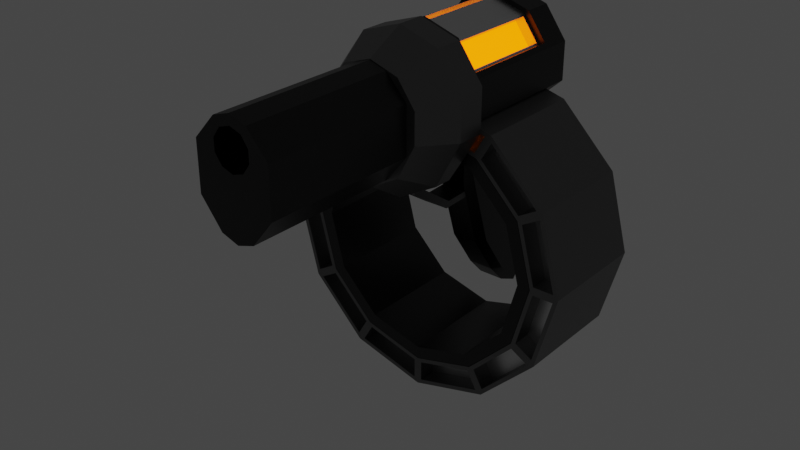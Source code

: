 # Source: chautshot.blend  (saved by Blender 3.0.42; exported with 4.5.12 LTS)
import bpy
from mathutils import Matrix  # noqa: F401  (used for matrix-valued properties, if any)

bpy.ops.wm.read_factory_settings(use_empty=True)
scene = bpy.context.scene
scene.name = 'Scene'

# ---- collections
col_collection = bpy.data.collections.new('Collection'); scene.collection.children.link(col_collection)

# ---- materials (node trees are filled in below, after node groups)
mat_base = bpy.data.materials.new('base')
mat_base.alpha_threshold = 0.0
mat_base.use_transparent_shadow = False
mat_base.line_color = (0.0, 0.0, 0.0, 1.0)
mat_metal = bpy.data.materials.new('metal')
mat_metal.use_transparent_shadow = False
mat_teritary = bpy.data.materials.new('teritary')
mat_teritary.use_transparent_shadow = False
mat_accents = bpy.data.materials.new('accents')
mat_accents.use_transparent_shadow = False

# ---- material node trees
mat_base.use_nodes = True; mat_base.node_tree.nodes.clear()
_N = mat_base.node_tree.nodes; _L = mat_base.node_tree.links
n0 = _N.new('ShaderNodeOutputMaterial'); n0.name = 'Material Output'; n0.location = (300, 300)
n1 = _N.new('ShaderNodeBsdfPrincipled'); n1.name = 'Principled BSDF'; n1.location = (10, 300)
n1.distribution = 'GGX'
n1.subsurface_method = 'RANDOM_WALK_SKIN'
n1.inputs[0].default_value = (0.0, 0.0, 0.0, 1.0)
n1.inputs[2].default_value = 0.4
n1.inputs[3].default_value = 1.45
n1.inputs[27].default_value = (0.0, 0.0, 0.0, 1.0)
n1.inputs[28].default_value = 1.0
_L.new(n1.outputs[0], n0.inputs[0])
n0.is_active_output = True
mat_metal.use_nodes = True; mat_metal.node_tree.nodes.clear()
_N = mat_metal.node_tree.nodes; _L = mat_metal.node_tree.links
n0 = _N.new('ShaderNodeBsdfPrincipled'); n0.name = 'Principled BSDF'; n0.location = (10, 300)
n0.distribution = 'GGX'
n0.subsurface_method = 'RANDOM_WALK_SKIN'
n0.inputs[0].default_value = (0.1693, 0.1693, 0.1693, 1.0)
n0.inputs[1].default_value = 0.9045
n0.inputs[2].default_value = 0.4182
n0.inputs[3].default_value = 1.45
n0.inputs[13].default_value = 0.4545
n0.inputs[27].default_value = (0.0, 0.0, 0.0, 1.0)
n0.inputs[28].default_value = 1.0
n1 = _N.new('ShaderNodeOutputMaterial'); n1.name = 'Material Output'; n1.location = (300, 300)
_L.new(n0.outputs[0], n1.inputs[0])
n1.is_active_output = True
mat_teritary.use_nodes = True; mat_teritary.node_tree.nodes.clear()
_N = mat_teritary.node_tree.nodes; _L = mat_teritary.node_tree.links
n0 = _N.new('ShaderNodeBsdfPrincipled'); n0.name = 'Principled BSDF'; n0.location = (10, 300)
n0.distribution = 'GGX'
n0.subsurface_method = 'RANDOM_WALK_SKIN'
n0.inputs[0].default_value = (0.7489, 0.7489, 0.7489, 1.0)
n0.inputs[1].default_value = 1.0
n0.inputs[2].default_value = 0.3636
n0.inputs[3].default_value = 1.45
n0.inputs[13].default_value = 0.4
n0.inputs[27].default_value = (0.0, 0.0, 0.0, 1.0)
n0.inputs[28].default_value = 1.0
n1 = _N.new('ShaderNodeOutputMaterial'); n1.name = 'Material Output'; n1.location = (300, 300)
_L.new(n0.outputs[0], n1.inputs[0])
n1.is_active_output = True
mat_accents.use_nodes = True; mat_accents.node_tree.nodes.clear()
_N = mat_accents.node_tree.nodes; _L = mat_accents.node_tree.links
n0 = _N.new('ShaderNodeBsdfPrincipled'); n0.name = 'Principled BSDF'; n0.location = (10, 300)
n0.distribution = 'GGX'
n0.subsurface_method = 'RANDOM_WALK_SKIN'
n0.inputs[0].default_value = (0.0, 0.0, 0.0, 1.0)
n0.inputs[3].default_value = 1.45
n0.inputs[27].default_value = (1.0, 0.1451, 0.0, 1.0)
n0.inputs[28].default_value = 3.1
n1 = _N.new('ShaderNodeOutputMaterial'); n1.name = 'Material Output'; n1.location = (300, 300)
_L.new(n0.outputs[0], n1.inputs[0])
n1.is_active_output = True

# ---- world
world_world = bpy.data.worlds.new('World'); scene.world = world_world
world_world.use_nodes = True; world_world.node_tree.nodes.clear()
_N = world_world.node_tree.nodes; _L = world_world.node_tree.links
n0 = _N.new('ShaderNodeOutputWorld'); n0.name = 'World Output'; n0.location = (300, 300)
n1 = _N.new('ShaderNodeBackground'); n1.name = 'Background'; n1.location = (10, 300)
n1.inputs[0].default_value = (0.05088, 0.05088, 0.05088, 1.0)
_L.new(n1.outputs[0], n0.inputs[0])
n0.is_active_output = True
world_world.color = (0.05088, 0.05088, 0.05088)
world_world.use_sun_shadow = False
world_world.sun_shadow_jitter_overblur = 0.0

# ---- meshes
me_cylinder_005 = bpy.data.meshes.new('Cylinder.005')
me_cylinder_005.from_pydata([(-1.178e-07, 1.727, 2.169), (-0.6548, 1.514, 2.169), (-1.06, 0.9568, 2.169), (-1.06, 0.2683, 2.169), (-0.6548, -0.4977, 2.169), (-2.094e-08, -0.8542, 2.169), (0.6548, -0.4977, 2.169), (1.06, 0.2683, 2.169), (1.06, 0.9568, 2.169), (0.6548, 1.514, 2.169), (-1.178e-07, 1.727, 2.471), (-0.6548, 1.514, 2.471), (-1.06, 0.9568, 2.471), (-1.06, 0.2683, 2.471), (-0.6548, -0.4977, 2.471), (-1.535e-08, -0.8542, 2.471), (0.6548, -0.4977, 2.471), (1.06, 0.2683, 2.471), (1.06, 0.9568, 2.471), (0.6548, 1.514, 2.471), (-1.252e-07, 1.727, 2.012), (-0.6548, 1.514, 2.012), (-1.06, 0.9568, 2.012), (-1.06, 0.2683, 2.012), (-0.6548, -0.2196, 2.056), (-2.466e-08, -0.5761, 2.056), (0.6548, -0.2196, 2.056), (1.06, 0.2683, 2.012), (1.06, 0.9568, 2.012), (0.6548, 1.514, 2.012), (-2.128e-07, 1.382, 2.342), (-2.128e-07, 1.382, 5.585), (0.2795, 1.292, 2.342), (0.2795, 1.292, 5.585), (0.6266, 0.9127, 2.342), (0.6266, 0.9127, 5.585), (0.6266, 0.7084, 2.342), (0.6266, 0.7084, 5.585), (0.2795, 0.5221, 2.342), (0.2795, 0.5221, 5.585), (-2.538e-07, 0.4313, 2.342), (-2.538e-07, 0.4313, 5.585), (-0.2795, 0.5221, 2.342), (-0.2795, 0.5221, 5.585), (-0.6266, 0.7084, 2.342), (-0.6266, 0.7084, 5.585), (-0.6266, 0.9127, 2.342), (-0.6266, 0.9127, 5.585), (-0.2795, 1.292, 2.342), (-0.2795, 1.292, 5.585), (-0.4718, 1.24, 3.086), (-1.159e-07, 1.394, 3.086), (-0.7633, 0.839, 3.086), (-0.7633, 0.343, 3.086), (-0.4718, -0.2089, 3.086), (-4.143e-08, -0.4657, 3.086), (0.4718, -0.2089, 3.086), (0.7633, 0.343, 3.086), (0.7633, 0.839, 3.086), (0.4718, 1.24, 3.086), (0.6266, 0.152, 5.585), (0.6266, 0.152, 2.342), (0.2795, -0.2784, 2.342), (0.2795, -0.2784, 5.585), (-3.674e-07, -0.3692, 2.342), (-3.674e-07, -0.3692, 5.585), (-0.2795, -0.2784, 2.342), (-0.2795, -0.2784, 5.585), (-0.6266, 0.152, 2.342), (-0.6266, 0.152, 5.585), (0.1855, 1.162, 5.585), (-2.147e-07, 1.222, 5.585), (-0.1855, 1.162, 5.585), (-0.3002, 1.004, 5.585), (-0.3002, 0.8093, 5.585), (-0.1855, 0.6515, 5.585), (-2.016e-07, 0.5912, 5.585), (0.1855, 0.6515, 5.585), (0.3002, 0.8093, 5.585), (0.3002, 1.004, 5.585), (0.1855, 1.162, 4.126), (-3.916e-07, 1.222, 4.126), (0.3002, 1.004, 4.126), (-0.1855, 1.162, 4.126), (-0.3002, 1.004, 4.126), (-0.3002, 0.8093, 4.126), (-0.1855, 0.6515, 4.126), (-3.786e-07, 0.5912, 4.126), (0.1855, 0.6515, 4.126), (0.3002, 0.8093, 4.126), (-2.128e-07, 1.382, 3.221), (0.2795, 1.292, 3.221), (0.6266, 0.9127, 3.221), (0.6266, 0.7084, 3.221), (-0.6266, 0.7084, 3.221), (-0.6266, 0.9127, 3.221), (-0.2795, 1.292, 3.221), (0.6266, 0.152, 3.221), (0.2795, -0.2784, 3.221), (-3.674e-07, -0.3692, 3.221), (-0.2795, -0.2784, 3.221), (-0.6266, 0.152, 3.221), (-2.128e-07, 1.382, 4.729), (0.2795, 1.292, 4.729), (0.6266, 0.9127, 4.729), (0.6266, 0.7084, 4.729), (-0.6266, 0.7084, 4.729), (-0.6266, 0.9127, 4.729), (-0.2795, 1.292, 4.729), (0.6266, 0.152, 4.729), (0.2795, -0.2784, 4.729), (-3.674e-07, -0.3692, 4.729), (-0.2795, -0.2784, 4.729), (-0.6266, 0.152, 4.729), (-2.135e-07, 1.71, -0.2221), (-2.135e-07, 1.71, 2.101), (0.5878, 1.519, -0.2221), (0.5878, 1.519, 2.101), (0.9511, 1.019, -0.2221), (0.9511, 1.019, 2.101), (0.9511, 0.4013, -0.2221), (0.9511, 0.4013, 2.101), (0.5878, 0.07036, -0.2221), (0.5878, -0.09872, 2.101), (-3.01e-07, 0.07036, -0.2221), (-3.01e-07, -0.2897, 2.101), (-0.5878, 0.07036, -0.2221), (-0.5878, -0.09872, 2.101), (-0.9511, 0.4013, -0.2221), (-0.9511, 0.4013, 2.101), (-0.9511, 1.019, -0.2221), (-0.9511, 1.019, 2.101), (-0.5878, 1.519, -0.2221), (-0.5878, 1.519, 2.101), (-2.135e-07, 1.71, 0.253), (0.5878, 1.519, 0.253), (0.8974, 1.093, 0.253), (0.9511, 0.4013, 0.1618), (0.5878, 0.07036, 0.1618), (-3.01e-07, 0.07036, 0.1618), (-0.5878, 0.07036, 0.1618), (-0.9511, 0.4013, 0.1618), (-0.8974, 1.093, 0.253), (-0.5878, 1.519, 0.253), (-2.135e-07, 1.71, 1.941), (0.5878, 1.519, 2.032), (0.8974, 1.093, 1.941), (0.9511, 0.4013, 2.032), (0.5878, -0.09872, 2.032), (-3.01e-07, -0.2897, 2.032), (-0.5878, -0.09872, 2.032), (-0.9511, 0.4013, 2.032), (-0.8974, 1.093, 1.941), (-0.5878, 1.519, 2.032), (0.9194, 0.8854, 2.032), (0.9194, 0.8854, 0.1618), (0.5682, 0.402, 2.032), (0.5682, 0.402, 0.1618), (-2.617e-07, 0.2174, 2.032), (-2.617e-07, 0.2174, 0.1618), (-0.5682, 0.402, 2.032), (-0.5682, 0.402, 0.1618), (-0.9194, 0.8854, 2.032), (-0.9194, 0.8854, 0.1618), (-2.362e-07, 1.26, -0.5661), (0.3232, 1.155, -0.5661), (0.5229, 0.8802, -0.5661), (0.5229, 0.5404, -0.5661), (0.3232, 0.2655, -0.5661), (-2.842e-07, 0.1605, -0.5661), (-0.3232, 0.2655, -0.5661), (-0.5229, 0.5404, -0.5661), (-0.5229, 0.8802, -0.5661), (-0.3232, 1.155, -0.5661), (0.9511, 1.019, 2.032), (0.9511, 1.019, 0.1618), (-0.9511, 1.019, 2.032), (-0.9511, 1.019, 0.1618), (-0.5878, 1.519, 0.1618), (-2.135e-07, 1.71, 0.1618), (0.5878, 1.519, 0.1618), (-0.5878, 1.519, 1.941), (-2.135e-07, 1.71, 2.032), (0.5878, 1.519, 1.941), (0.2934, 1.127, 1.941), (0.2934, 1.127, 0.253), (-0.2934, 1.127, 1.941), (-0.2934, 1.127, 0.253), (-2.083e-07, 1.222, 0.253), (-2.083e-07, 1.222, 1.941), (0.4479, 0.914, 1.941), (0.4479, 0.914, 0.253), (-0.4479, 0.914, 1.941), (-0.4479, 0.914, 0.253), (0.3612, -0.01455, 0.1618), (0.3612, -0.01455, 0.06238), (-3.118e-07, -0.01455, 0.06238), (-3.118e-07, -0.01455, 0.1618), (-0.3612, -0.01455, 0.06238), (-0.3612, -0.01455, 0.1618), (-0.5161, -0.07834, -0.1078), (-0.5161, 3.874e-07, -0.1333), (-0.382, 3.874e-07, -0.2416), (0.382, 3.576e-07, -0.2416), (-0.382, -0.142, -0.1954), (0.382, -0.142, -0.1954), (-0.382, -0.2298, -0.07465), (0.382, -0.2297, -0.07465), (-0.382, -0.2298, 0.07465), (0.382, -0.2297, 0.07465), (-0.382, -0.142, 0.1954), (0.382, -0.142, 0.1954), (-0.382, 4.172e-07, 0.2416), (0.382, 4.172e-07, 0.2416), (-0.382, 0.142, 0.1954), (0.382, 0.142, 0.1954), (-0.382, 0.2298, 0.07465), (0.382, 0.2298, 0.07465), (-0.382, 0.2298, -0.07465), (0.382, 0.2298, -0.07465), (-0.382, 0.142, -0.1954), (0.382, 0.142, -0.1954), (0.5161, -0.07834, -0.1078), (0.5161, 3.576e-07, -0.1333), (-0.5161, -0.1268, -0.04118), (0.5161, -0.1268, -0.04118), (-0.5161, -0.1268, 0.04119), (0.5161, -0.1268, 0.04119), (-0.5161, -0.07834, 0.1078), (0.5161, -0.07834, 0.1078), (-0.5161, 3.874e-07, 0.1333), (0.5161, 3.874e-07, 0.1333), (-0.5161, 0.07834, 0.1078), (0.5161, 0.07834, 0.1078), (-0.5161, 0.1268, 0.04119), (0.5161, 0.1268, 0.04119), (-0.5161, 0.1268, -0.04119), (0.5161, 0.1268, -0.04119), (-0.5161, 0.07834, -0.1078), (0.5161, 0.07834, -0.1078), (-2.314e-07, 0.1415, 0.1775), (-2.314e-07, 0.1415, 2.023), (1.0, -0.1266, 0.1775), (1.0, -0.1266, 2.023), (1.733, -0.8589, 0.1775), (1.733, -0.8589, 2.023), (2.001, -1.859, 0.1775), (2.001, -1.859, 2.023), (1.733, -2.86, 0.1775), (1.733, -2.86, 2.023), (1.0, -3.592, 0.1775), (1.0, -3.592, 2.023), (-4.063e-07, -3.86, 0.1775), (-4.063e-07, -3.86, 2.023), (-1.0, -3.592, 0.1775), (-1.0, -3.592, 2.023), (-1.733, -2.86, 0.1775), (-1.733, -2.86, 2.023), (-2.001, -1.859, 0.1775), (-2.001, -1.859, 2.023), (-1.733, -0.8589, 0.1775), (-1.733, -0.8589, 2.023), (-1.0, -0.1266, 0.1775), (-1.0, -0.1266, 2.023), (-2.103e-07, -0.06086, 2.023), (0.8992, -0.3018, 2.023), (1.557, -0.9601, 2.023), (1.798, -1.859, 2.023), (1.557, -2.759, 2.023), (0.8992, -3.417, 2.023), (-3.675e-07, -3.658, 2.023), (-0.8992, -3.417, 2.023), (-1.557, -2.759, 2.023), (-1.798, -1.859, 2.023), (-1.557, -0.9601, 2.023), (-0.8992, -0.3018, 2.023), (-2.235e-07, -0.06086, 0.1775), (0.8992, -0.3018, 0.1775), (1.557, -0.9601, 0.1775), (1.798, -1.859, 0.1775), (1.557, -2.759, 0.1775), (0.8992, -3.417, 0.1775), (-3.807e-07, -3.658, 0.1775), (-0.8992, -3.417, 0.1775), (-1.557, -2.759, 0.1775), (-1.798, -1.859, 0.1775), (-1.557, -0.9601, 0.1775), (-0.8992, -0.3018, 0.1775), (1.557, -0.9601, 1.101), (1.798, -1.859, 1.101), (-0.8992, -3.417, 1.101), (-1.798, -1.859, 1.101), (-0.8992, -0.3018, 1.101), (-2.235e-07, -0.06086, 1.101), (0.8992, -0.3018, 1.101), (1.557, -2.759, 1.101), (0.8992, -3.417, 1.101), (-3.807e-07, -3.658, 1.101), (-1.557, -2.759, 1.101), (-1.557, -0.9601, 1.101), (-2.267e-07, 0.6227, 0.1775), (-2.267e-07, 0.6227, 2.023), (1.241, 0.2902, 0.1775), (1.241, 0.2902, 2.023), (2.149, -0.6183, 0.1775), (2.149, -0.6183, 2.023), (2.482, -1.859, 0.1775), (2.482, -1.859, 2.023), (2.149, -3.1, 0.1775), (2.149, -3.1, 2.023), (1.241, -4.009, 0.1775), (1.241, -4.009, 2.023), (-4.437e-07, -4.341, 0.1775), (-4.437e-07, -4.341, 2.023), (-1.241, -4.009, 0.1775), (-1.241, -4.009, 2.023), (-2.149, -3.1, 0.1775), (-2.149, -3.1, 2.023), (-2.482, -1.859, 0.1775), (-2.482, -1.859, 2.023), (-2.149, -0.6183, 0.1775), (-2.149, -0.6183, 2.023), (-1.241, 0.2902, 0.1775), (-1.241, 0.2902, 2.023), (-2.087e-07, 0.1516, 2.023), (1.005, -0.1178, 2.023), (1.741, -0.8539, 2.023), (2.011, -1.859, 2.023), (1.741, -2.865, 2.023), (1.005, -3.601, 2.023), (-3.845e-07, -3.87, 2.023), (-1.005, -3.601, 2.023), (-1.741, -2.865, 2.023), (-2.011, -1.859, 2.023), (-1.741, -0.8539, 2.023), (-1.005, -0.1178, 2.023), (-2.234e-07, 0.1516, 0.1775), (1.005, -0.1178, 0.1775), (1.741, -0.8539, 0.1775), (2.011, -1.859, 0.1775), (1.741, -2.865, 0.1775), (1.005, -3.601, 0.1775), (-3.992e-07, -3.87, 0.1775), (-1.005, -3.601, 0.1775), (-1.741, -2.865, 0.1775), (-2.011, -1.859, 0.1775), (-1.741, -0.8539, 0.1775), (-1.005, -0.1178, 0.1775), (1.741, -0.8539, 1.101), (2.011, -1.859, 1.101), (-1.005, -3.601, 1.101), (-2.011, -1.859, 1.101), (-1.005, -0.1178, 1.101), (-2.234e-07, 0.1516, 1.101), (1.005, -0.1178, 1.101), (1.741, -2.865, 1.101), (1.005, -3.601, 1.101), (-3.992e-07, -3.87, 1.101), (-1.741, -2.865, 1.101), (-1.741, -0.8539, 1.101), (-2.395, -1.926, 2.023), (-2.107, -2.998, 2.023), (-1.82, -2.832, 2.023), (-2.062, -1.926, 2.023), (-0.06708, -4.254, 0.1775), (-1.139, -3.967, 0.1775), (-0.9731, -3.679, 0.1775), (-0.06708, -3.922, 0.1775), (-2.04, -3.115, 2.023), (-1.255, -3.9, 2.023), (-1.089, -3.612, 2.023), (-1.753, -2.949, 2.023), (-1.139, -3.967, 2.023), (-0.06708, -4.254, 2.023), (-0.06708, -3.922, 2.023), (-0.9731, -3.679, 2.023), (0.06708, -4.254, 2.023), (1.139, -3.967, 2.023), (0.9731, -3.679, 2.023), (0.06708, -3.922, 2.023), (1.255, -3.9, 2.023), (2.04, -3.115, 2.023), (1.752, -2.949, 2.023), (1.089, -3.612, 2.023), (2.107, -2.998, 2.023), (2.395, -1.926, 2.023), (2.062, -1.926, 2.023), (1.82, -2.832, 2.023), (-0.06708, 0.5353, 2.023), (-1.139, 0.248, 2.023), (-0.9731, -0.03971, 2.023), (-0.06708, 0.2031, 2.023), (1.139, 0.248, 2.023), (0.06708, 0.5353, 2.023), (0.06708, 0.2031, 2.023), (0.9731, -0.03971, 2.023), (2.395, -1.792, 2.023), (2.107, -0.7201, 2.023), (1.82, -0.8862, 2.023), (2.062, -1.792, 2.023), (-1.255, 0.1809, 2.023), (-2.04, -0.6039, 2.023), (-1.753, -0.77, 2.023), (-1.089, -0.1068, 2.023), (2.04, -0.6039, 2.023), (1.255, 0.1809, 2.023), (1.089, -0.1068, 2.023), (1.752, -0.77, 2.023), (-2.107, -0.7201, 2.023), (-2.395, -1.792, 2.023), (-2.062, -1.792, 2.023), (-1.82, -0.8862, 2.023), (1.139, -3.967, 0.1775), (0.06708, -4.254, 0.1775), (0.06708, -3.922, 0.1775), (0.9731, -3.679, 0.1775), (2.04, -3.115, 0.1775), (1.255, -3.9, 0.1775), (1.089, -3.612, 0.1775), (1.752, -2.949, 0.1775), (2.395, -1.926, 0.1775), (2.107, -2.998, 0.1775), (1.82, -2.832, 0.1775), (2.062, -1.926, 0.1775), (-1.139, 0.248, 0.1775), (-0.06708, 0.5353, 0.1775), (-0.06708, 0.2031, 0.1775), (-0.9731, -0.03971, 0.1775), (0.06708, 0.5353, 0.1775), (1.139, 0.248, 0.1775), (0.9731, -0.03971, 0.1775), (0.06708, 0.2031, 0.1775), (2.107, -0.7201, 0.1775), (2.395, -1.792, 0.1775), (2.062, -1.792, 0.1775), (1.82, -0.8862, 0.1775), (-2.04, -0.6039, 0.1775), (-1.255, 0.1809, 0.1775), (-1.089, -0.1068, 0.1775), (-1.753, -0.77, 0.1775), (1.255, 0.1809, 0.1775), (2.04, -0.6039, 0.1775), (1.752, -0.77, 0.1775), (1.089, -0.1068, 0.1775), (-2.395, -1.792, 0.1775), (-2.107, -0.7201, 0.1775), (-1.82, -0.8862, 0.1775), (-2.062, -1.792, 0.1775), (-2.107, -2.998, 0.1775), (-2.395, -1.926, 0.1775), (-2.062, -1.926, 0.1775), (-1.82, -2.832, 0.1775), (-1.255, -3.9, 0.1775), (-2.04, -3.115, 0.1775), (-1.753, -2.949, 0.1775), (-1.089, -3.612, 0.1775), (-2.395, -1.926, 1.708), (-2.107, -2.998, 1.708), (-2.062, -1.926, 1.708), (-1.82, -2.832, 1.708), (-0.06708, -4.254, 0.4932), (-1.139, -3.967, 0.4932), (-0.06708, -3.922, 0.4932), (-0.9731, -3.679, 0.4932), (-2.04, -3.115, 1.708), (-1.255, -3.9, 1.708), (-1.753, -2.949, 1.708), (-1.089, -3.612, 1.708), (-1.139, -3.967, 1.708), (-0.06708, -4.254, 1.708), (-0.9731, -3.679, 1.708), (-0.06708, -3.922, 1.708), (0.06708, -4.254, 1.708), (1.139, -3.967, 1.708), (0.06708, -3.922, 1.708), (0.9731, -3.679, 1.708), (1.255, -3.9, 1.708), (2.04, -3.115, 1.708), (1.089, -3.612, 1.708), (1.752, -2.949, 1.708), (2.107, -2.998, 1.708), (2.395, -1.926, 1.708), (1.82, -2.832, 1.708), (2.062, -1.926, 1.708), (-0.06708, 0.5353, 1.708), (-1.139, 0.248, 1.708), (-0.06708, 0.2031, 1.708), (-0.9731, -0.03971, 1.708), (1.139, 0.248, 1.708), (0.06708, 0.5353, 1.708), (0.9731, -0.03971, 1.708), (0.06708, 0.2031, 1.708), (2.395, -1.792, 1.708), (2.107, -0.7201, 1.708), (2.062, -1.792, 1.708), (1.82, -0.8862, 1.708), (-1.255, 0.1809, 1.708), (-2.04, -0.6039, 1.708), (-1.089, -0.1068, 1.708), (-1.753, -0.77, 1.708), (2.04, -0.6039, 1.708), (1.255, 0.1809, 1.708), (1.752, -0.77, 1.708), (1.089, -0.1068, 1.708), (-2.107, -0.7201, 1.708), (-2.395, -1.792, 1.708), (-1.82, -0.8862, 1.708), (-2.062, -1.792, 1.708), (1.139, -3.967, 0.4932), (0.06708, -4.254, 0.4932), (0.9731, -3.679, 0.4932), (0.06708, -3.922, 0.4932), (2.04, -3.115, 0.4932), (1.255, -3.9, 0.4932), (1.752, -2.949, 0.4932), (1.089, -3.612, 0.4932), (2.395, -1.926, 0.4932), (2.107, -2.998, 0.4932), (2.062, -1.926, 0.4932), (1.82, -2.832, 0.4932), (-1.139, 0.248, 0.4932), (-0.06708, 0.5353, 0.4932), (-0.9731, -0.03971, 0.4932), (-0.06708, 0.2031, 0.4932), (0.06708, 0.5353, 0.4932), (1.139, 0.248, 0.4932), (0.06708, 0.2031, 0.4932), (0.9731, -0.03971, 0.4932), (2.107, -0.7201, 0.4932), (2.395, -1.792, 0.4932), (1.82, -0.8862, 0.4932), (2.062, -1.792, 0.4932), (-2.04, -0.6039, 0.4932), (-1.255, 0.1809, 0.4932), (-1.753, -0.77, 0.4932), (-1.089, -0.1068, 0.4932), (1.255, 0.1809, 0.4932), (2.04, -0.6039, 0.4932), (1.089, -0.1068, 0.4932), (1.752, -0.77, 0.4932), (-2.395, -1.792, 0.4932), (-2.107, -0.7201, 0.4932), (-2.062, -1.792, 0.4932), (-1.82, -0.8862, 0.4932), (-2.107, -2.998, 0.4932), (-2.395, -1.926, 0.4932), (-1.82, -2.832, 0.4932), (-2.062, -1.926, 0.4932), (-1.255, -3.9, 0.4932), (-2.04, -3.115, 0.4932), (-1.089, -3.612, 0.4932), (-1.753, -2.949, 0.4932), (0.2419, -1.375, -0.01082), (0.3439, -2.166, -0.3491), (0.209, -2.171, 0.859), (0.213, -2.861, 0.3909), (-0.2325, -1.375, -0.01522), (-0.2298, -1.93, -0.3465), (-0.2129, -2.171, 0.8551), (-0.2089, -2.861, 0.3869), (0.2382, -0.77, 0.2004), (0.2082, -1.084, 1.201), (-0.2362, -0.7691, 0.1974), (-0.2137, -1.083, 1.198), (0.2503, -2.197, -0.5599), (0.219, -3.183, 0.08646), (-0.2316, -2.197, -0.5644), (-0.2096, -3.183, 0.08248), (-0.3332, -2.847, 0.2538), (-0.3372, -2.158, 0.7217), (0.3357, -2.158, 0.728), (0.3397, -2.847, 0.26), (0.3344, -1.051, 1.088), (-0.3386, -1.05, 1.084), (-0.3352, -3.215, -0.0942), (0.3478, -3.216, -0.08787), (0.3407, -1.525, 0.03314), (0.2447, -1.93, -0.342), (-0.3323, -1.525, 0.0269), (-0.329, -2.166, -0.3553), (-0.336, -0.7933, 0.2815), (0.337, -0.7945, 0.2858), (0.3514, -2.523, -0.6408), (-0.3315, -2.523, -0.6471), (0.3203, 0.009721, 1.384), (-0.3526, 0.01071, 1.379), (0.3318, 0.03999, -0.1346), (-0.3412, 0.04098, -0.1396), (0.194, -0.3276, 1.498), (-0.2279, -0.327, 1.495), (-0.2414, -0.2486, -0.2247), (0.2331, -0.2493, -0.2211), (-0.2111, -0.7916, 2.391), (-0.2111, -0.7316, 2.245), (-0.2111, -1.292, 1.625), (-0.2111, -1.188, 1.573), (0.2073, -0.7916, 2.391), (0.2073, -0.7316, 2.245), (0.2073, -1.292, 1.625), (0.2073, -1.188, 1.573), (-0.2111, -1.264, 0.8598), (-0.2111, -1.161, 0.8076), (0.2073, -1.264, 0.8598), (0.2073, -1.161, 0.8076), (-0.2111, -0.4254, 2.378), (-0.2111, -0.4238, 2.262), (0.2073, -0.4238, 2.262), (0.2073, -0.4254, 2.378), (-0.2111, -0.3242, 2.38), (-0.2111, -0.01255, 2.264), (0.2073, -0.01255, 2.264), (0.2073, -0.3242, 2.38), (-0.2111, -0.4106, 1.358), (0.2073, -0.4106, 1.358), (-0.2111, 0.0005973, 1.359), (0.2073, 0.0005973, 1.359), (-4.626e-07, 1.634, 1.957), (0.5047, 1.47, 1.957), (0.8166, 1.04, 1.957), (0.8166, 0.5098, 1.957), (0.5047, 0.0805, 1.957), (-5.376e-07, -0.08347, 1.957), (-0.5047, 0.0805, 1.957), (-0.8166, 0.5098, 1.957), (-0.8166, 1.04, 1.957), (-0.5047, 1.47, 1.957), (-1.678e-08, 1.634, 0.2548), (0.5047, 1.47, 0.2548), (0.8166, 1.04, 0.2548), (0.8166, 0.5098, 0.2548), (0.5047, 0.0805, 0.2548), (-9.185e-08, -0.08347, 0.2548), (-0.5047, 0.0805, 0.2548), (-0.8166, 0.5098, 0.2548), (-0.8166, 1.04, 0.2548), (-0.5047, 1.47, 0.2548), (0.5338, 1.43, 1.907), (0.7874, 1.081, 1.907), (0.7874, 1.081, 0.3044), (0.5338, 1.43, 0.3044), (-0.04713, -0.06816, 1.907), (-0.4575, 0.06519, 1.907), (-0.4575, 0.06519, 0.3044), (-0.04713, -0.06816, 0.3044), (-0.4575, 1.485, 1.907), (-0.04713, 1.618, 1.907), (-0.04713, 1.618, 0.3044), (-0.4575, 1.485, 0.3044), (0.7874, 0.4697, 1.907), (0.5338, 0.1206, 1.907), (0.5338, 0.1206, 0.3044), (0.7874, 0.4697, 0.3044), (-0.8166, 0.5594, 1.907), (-0.8166, 0.9909, 1.907), (-0.8166, 0.9909, 0.3044), (-0.8166, 0.5594, 0.3044), (0.4054, 1.336, 1.907), (0.659, 0.9872, 1.907), (0.4054, 1.336, 0.3044), (0.659, 0.9872, 0.3044), (0.001913, 0.08279, 1.907), (-0.4085, 0.2161, 1.907), (0.001914, 0.08279, 0.3044), (-0.4085, 0.2161, 0.3044), (-0.4085, 1.334, 1.907), (0.001913, 1.467, 1.907), (-0.4085, 1.334, 0.3044), (0.001914, 1.467, 0.3044), (0.659, 0.563, 1.907), (0.4054, 0.2139, 1.907), (0.659, 0.563, 0.3044), (0.4054, 0.2139, 0.3044), (-0.6579, 0.5594, 1.907), (-0.6579, 0.9909, 1.907), (-0.6579, 0.5594, 0.3044), (-0.6579, 0.9909, 0.3044)], [], [(4, 5, 25, 24), (5, 4, 14, 15), (2, 1, 11, 12), (9, 8, 18, 19), (6, 5, 15, 16), (3, 2, 12, 13), (0, 9, 19, 10), (7, 6, 16, 17), (4, 3, 13, 14), (1, 0, 10, 11), (8, 7, 17, 18), (21, 22, 23, 24, 25, 26, 27, 28, 29, 20), (1, 2, 22, 21), (8, 9, 29, 28), (5, 6, 26, 25), (2, 3, 23, 22), (9, 0, 20, 29), (6, 7, 27, 26), (3, 4, 24, 23), (0, 1, 21, 20), (7, 8, 28, 27), (15, 14, 54, 55), (102, 31, 33, 103), (103, 33, 35, 104), (104, 35, 37, 105), (40, 38, 62, 64), (42, 40, 64, 66), (105, 37, 60, 109), (44, 42, 66, 68), (106, 45, 47, 107), (72, 73, 84, 83), (107, 47, 49, 108), (108, 49, 31, 102), (30, 32, 34, 36, 38, 40, 42, 44, 46, 48), (50, 51, 59, 58, 57, 56, 55, 54, 53, 52), (12, 11, 50, 52), (19, 18, 58, 59), (16, 15, 55, 56), (13, 12, 52, 53), (10, 19, 59, 51), (17, 16, 56, 57), (14, 13, 53, 54), (11, 10, 51, 50), (18, 17, 57, 58), (109, 60, 63, 110), (110, 63, 65, 111), (111, 65, 67, 112), (112, 67, 69, 113), (43, 45, 69, 67), (38, 36, 61, 62), (41, 43, 67, 65), (39, 41, 65, 63), (94, 44, 68, 101), (37, 39, 63, 60), (33, 31, 71, 70), (31, 49, 72, 71), (49, 47, 73, 72), (47, 45, 74, 73), (45, 43, 75, 74), (43, 41, 76, 75), (41, 39, 77, 76), (39, 37, 78, 77), (37, 35, 79, 78), (35, 33, 70, 79), (80, 81, 83, 84, 85, 86, 87, 88, 89, 82), (70, 71, 81, 80), (76, 77, 88, 87), (73, 74, 85, 84), (79, 70, 80, 82), (77, 78, 89, 88), (74, 75, 86, 85), (71, 72, 83, 81), (78, 79, 82, 89), (75, 76, 87, 86), (106, 94, 101, 113), (66, 100, 101, 68), (64, 99, 100, 66), (62, 98, 99, 64), (61, 97, 98, 62), (48, 96, 90, 30), (46, 95, 96, 48), (44, 94, 95, 46), (36, 93, 97, 61), (34, 92, 93, 36), (32, 91, 92, 34), (30, 90, 91, 32), (45, 106, 113, 69), (100, 112, 113, 101), (99, 111, 112, 100), (98, 110, 111, 99), (97, 109, 110, 98), (96, 108, 102, 90), (95, 107, 108, 96), (94, 106, 107, 95), (93, 105, 109, 97), (92, 104, 105, 93), (91, 103, 104, 92), (90, 102, 103, 91), (182, 115, 117, 145), (145, 117, 119, 174), (174, 119, 121, 147), (147, 121, 123, 148), (148, 123, 125, 149), (149, 125, 127, 150), (150, 127, 129, 151), (151, 129, 131, 176), (117, 115, 133, 131, 129, 127, 125, 123, 121, 119), (176, 131, 133, 153), (153, 133, 115, 182), (114, 116, 165, 164), (132, 178, 179, 114), (130, 177, 178, 132), (128, 141, 177, 130), (126, 140, 141, 128), (126, 124, 196, 198), (140, 126, 198, 199), (120, 137, 138, 122), (118, 175, 137, 120), (116, 180, 175, 118), (114, 179, 180, 116), (181, 144, 189, 186), (144, 183, 184, 189), (141, 151, 176, 177), (150, 151, 162, 160), (138, 137, 155, 157), (147, 148, 156, 154), (139, 138, 157, 159), (175, 174, 147, 137), (134, 143, 187, 188), (135, 134, 188, 185), (161, 160, 162, 163), (159, 158, 160, 161), (157, 156, 158, 159), (155, 154, 156, 157), (141, 140, 161, 163), (137, 147, 154, 155), (149, 150, 160, 158), (151, 141, 163, 162), (140, 139, 159, 161), (148, 149, 158, 156), (164, 165, 166, 167, 168, 169, 170, 171, 172, 173), (118, 120, 167, 166), (116, 118, 166, 165), (132, 114, 164, 173), (130, 132, 173, 172), (128, 130, 172, 171), (126, 128, 171, 170), (124, 126, 170, 169), (122, 124, 169, 168), (120, 122, 168, 167), (136, 146, 174, 175), (152, 142, 177, 176), (143, 134, 179, 178), (142, 143, 178, 177), (135, 136, 175, 180), (134, 135, 180, 179), (144, 181, 153, 182), (181, 152, 176, 153), (146, 183, 145, 174), (183, 144, 182, 145), (187, 186, 189, 188), (193, 192, 186, 187), (185, 184, 190, 191), (188, 189, 184, 185), (143, 142, 193, 187), (146, 136, 191, 190), (152, 181, 186, 192), (136, 135, 185, 191), (142, 152, 192, 193), (183, 146, 190, 184), (196, 197, 199, 198), (195, 194, 197, 196), (138, 139, 197, 194), (122, 138, 194, 195), (124, 122, 195, 196), (139, 140, 199, 197), (210, 212, 230, 228), (211, 209, 227, 229), (202, 203, 205, 204), (216, 218, 236, 234), (205, 203, 223, 222), (204, 205, 207, 206), (221, 219, 237, 239), (203, 221, 239, 223), (206, 207, 209, 208), (215, 213, 231, 233), (214, 216, 234, 232), (208, 209, 211, 210), (209, 207, 225, 227), (208, 210, 228, 226), (210, 211, 213, 212), (218, 220, 238, 236), (219, 217, 235, 237), (212, 213, 215, 214), (212, 214, 232, 230), (213, 211, 229, 231), (214, 215, 217, 216), (206, 208, 226, 224), (201, 200, 224, 226, 228, 230, 232, 234, 236, 238), (216, 217, 219, 218), (207, 205, 222, 225), (222, 223, 239, 237, 235, 233, 231, 229, 227, 225), (218, 219, 221, 220), (204, 206, 224, 200), (217, 215, 233, 235), (220, 221, 203, 202), (220, 202, 201, 238), (202, 204, 200, 201), (240, 241, 243, 242), (242, 243, 245, 244), (244, 245, 247, 246), (246, 247, 249, 248), (248, 249, 251, 250), (250, 251, 253, 252), (252, 253, 255, 254), (254, 255, 257, 256), (256, 257, 259, 258), (258, 259, 261, 260), (259, 257, 272, 273), (260, 261, 263, 262), (262, 263, 241, 240), (252, 254, 283, 282), (271, 270, 297, 290), (257, 255, 271, 272), (255, 253, 270, 271), (253, 251, 269, 270), (251, 249, 268, 269), (249, 247, 267, 268), (241, 263, 275, 264), (243, 241, 264, 265), (247, 245, 266, 267), (263, 261, 274, 275), (245, 243, 265, 266), (261, 259, 273, 274), (280, 281, 296, 295), (250, 252, 282, 281), (248, 250, 281, 280), (246, 248, 280, 279), (262, 240, 276, 287), (240, 242, 277, 276), (244, 246, 279, 278), (260, 262, 287, 286), (242, 244, 278, 277), (258, 260, 286, 285), (256, 258, 285, 284), (254, 256, 284, 283), (281, 282, 297, 296), (272, 271, 290, 298), (265, 264, 293, 294), (282, 283, 290, 297), (273, 272, 298, 291), (266, 265, 294, 288), (283, 284, 298, 290), (274, 273, 291, 299), (276, 277, 294, 293), (267, 266, 288, 289), (284, 285, 291, 298), (275, 274, 299, 292), (277, 278, 288, 294), (268, 267, 289, 295), (285, 286, 299, 291), (264, 275, 292, 293), (278, 279, 289, 288), (269, 268, 295, 296), (286, 287, 292, 299), (279, 280, 295, 289), (270, 269, 296, 297), (287, 276, 293, 292), (300, 301, 303, 302), (302, 303, 305, 304), (304, 305, 307, 306), (306, 307, 309, 308), (308, 309, 311, 310), (310, 311, 313, 312), (312, 313, 315, 314), (314, 315, 317, 316), (316, 317, 319, 318), (318, 319, 321, 320), (371, 368, 464, 466), (320, 321, 323, 322), (322, 323, 301, 300), (382, 383, 478, 479), (331, 330, 357, 350), (423, 420, 516, 518), (368, 369, 465, 464), (434, 435, 530, 531), (381, 382, 479, 477), (420, 421, 517, 516), (433, 434, 531, 529), (383, 380, 476, 478), (394, 395, 490, 491), (435, 432, 528, 530), (380, 381, 477, 476), (446, 447, 542, 543), (340, 341, 356, 355), (393, 394, 491, 489), (432, 433, 529, 528), (445, 446, 543, 541), (395, 392, 488, 490), (406, 407, 502, 503), (447, 444, 540, 542), (392, 393, 489, 488), (405, 406, 503, 501), (366, 367, 462, 463), (444, 445, 541, 540), (407, 404, 500, 502), (341, 342, 357, 356), (332, 331, 350, 358), (325, 324, 353, 354), (342, 343, 350, 357), (333, 332, 358, 351), (326, 325, 354, 348), (343, 344, 358, 350), (334, 333, 351, 359), (336, 337, 354, 353), (327, 326, 348, 349), (344, 345, 351, 358), (335, 334, 359, 352), (337, 338, 348, 354), (328, 327, 349, 355), (345, 346, 359, 351), (324, 335, 352, 353), (338, 339, 349, 348), (329, 328, 355, 356), (346, 347, 352, 359), (339, 340, 355, 349), (330, 329, 356, 357), (347, 336, 353, 352), (319, 317, 361, 360), (317, 332, 362, 361), (332, 333, 363, 362), (333, 319, 360, 363), (312, 314, 365, 364), (314, 343, 366, 365), (343, 342, 367, 366), (342, 312, 364, 367), (317, 315, 369, 368), (315, 331, 370, 369), (331, 332, 371, 370), (332, 317, 368, 371), (315, 313, 373, 372), (313, 330, 374, 373), (330, 331, 375, 374), (331, 315, 372, 375), (313, 311, 377, 376), (311, 329, 378, 377), (329, 330, 379, 378), (330, 313, 376, 379), (311, 309, 381, 380), (309, 328, 382, 381), (328, 329, 383, 382), (329, 311, 380, 383), (309, 307, 385, 384), (307, 327, 386, 385), (327, 328, 387, 386), (328, 309, 384, 387), (301, 323, 389, 388), (323, 335, 390, 389), (335, 324, 391, 390), (324, 301, 388, 391), (303, 301, 393, 392), (301, 324, 394, 393), (324, 325, 395, 394), (325, 303, 392, 395), (307, 305, 397, 396), (305, 326, 398, 397), (326, 327, 399, 398), (327, 307, 396, 399), (323, 321, 401, 400), (321, 334, 402, 401), (334, 335, 403, 402), (335, 323, 400, 403), (305, 303, 405, 404), (303, 325, 406, 405), (325, 326, 407, 406), (326, 305, 404, 407), (321, 319, 409, 408), (319, 333, 410, 409), (333, 334, 411, 410), (334, 321, 408, 411), (310, 312, 413, 412), (312, 342, 414, 413), (342, 341, 415, 414), (341, 310, 412, 415), (308, 310, 417, 416), (310, 341, 418, 417), (341, 340, 419, 418), (340, 308, 416, 419), (306, 308, 421, 420), (308, 340, 422, 421), (340, 339, 423, 422), (339, 306, 420, 423), (322, 300, 425, 424), (300, 336, 426, 425), (336, 347, 427, 426), (347, 322, 424, 427), (300, 302, 429, 428), (302, 337, 430, 429), (337, 336, 431, 430), (336, 300, 428, 431), (304, 306, 433, 432), (306, 339, 434, 433), (339, 338, 435, 434), (338, 304, 432, 435), (320, 322, 437, 436), (322, 347, 438, 437), (347, 346, 439, 438), (346, 320, 436, 439), (302, 304, 441, 440), (304, 338, 442, 441), (338, 337, 443, 442), (337, 302, 440, 443), (318, 320, 445, 444), (320, 346, 446, 445), (346, 345, 447, 446), (345, 318, 444, 447), (316, 318, 449, 448), (318, 345, 450, 449), (345, 344, 451, 450), (344, 316, 448, 451), (314, 316, 453, 452), (316, 344, 454, 453), (344, 343, 455, 454), (343, 314, 452, 455), (456, 457, 459, 458), (460, 461, 463, 462), (464, 465, 467, 466), (468, 469, 471, 470), (472, 473, 475, 474), (476, 477, 479, 478), (480, 481, 483, 482), (484, 485, 487, 486), (488, 489, 491, 490), (492, 493, 495, 494), (496, 497, 499, 498), (500, 501, 503, 502), (504, 505, 507, 506), (508, 509, 511, 510), (512, 513, 515, 514), (516, 517, 519, 518), (520, 521, 523, 522), (524, 525, 527, 526), (528, 529, 531, 530), (532, 533, 535, 534), (536, 537, 539, 538), (540, 541, 543, 542), (544, 545, 547, 546), (548, 549, 551, 550), (421, 422, 519, 517), (408, 409, 505, 504), (369, 370, 467, 465), (422, 423, 518, 519), (411, 408, 504, 506), (448, 449, 545, 544), (370, 371, 466, 467), (409, 410, 507, 505), (396, 397, 493, 492), (451, 448, 544, 546), (410, 411, 506, 507), (399, 396, 492, 494), (449, 450, 547, 545), (436, 437, 533, 532), (397, 398, 495, 493), (450, 451, 546, 547), (384, 385, 481, 480), (439, 436, 532, 534), (398, 399, 494, 495), (387, 384, 480, 482), (437, 438, 535, 533), (424, 425, 521, 520), (385, 386, 483, 481), (438, 439, 534, 535), (372, 373, 469, 468), (427, 424, 520, 522), (386, 387, 482, 483), (375, 372, 468, 470), (425, 426, 523, 521), (412, 413, 509, 508), (373, 374, 471, 469), (426, 427, 522, 523), (360, 361, 457, 456), (415, 412, 508, 510), (452, 453, 549, 548), (374, 375, 470, 471), (363, 360, 456, 458), (413, 414, 511, 509), (400, 401, 497, 496), (455, 452, 548, 550), (361, 362, 459, 457), (414, 415, 510, 511), (403, 400, 496, 498), (453, 454, 551, 549), (440, 441, 537, 536), (362, 363, 458, 459), (401, 402, 499, 497), (454, 455, 550, 551), (388, 389, 485, 484), (443, 440, 536, 538), (402, 403, 498, 499), (391, 388, 484, 486), (441, 442, 539, 537), (428, 429, 525, 524), (389, 390, 487, 485), (442, 443, 538, 539), (376, 377, 473, 472), (431, 428, 524, 526), (390, 391, 486, 487), (379, 376, 472, 474), (429, 430, 527, 525), (416, 417, 513, 512), (377, 378, 475, 473), (430, 431, 526, 527), (364, 365, 461, 460), (419, 416, 512, 514), (378, 379, 474, 475), (367, 364, 460, 462), (417, 418, 515, 513), (404, 405, 501, 500), (365, 366, 463, 461), (418, 419, 514, 515), (552, 556, 562, 560), (555, 554, 558, 559), (568, 569, 578, 579), (568, 579, 583, 574), (553, 576, 570, 571), (557, 556, 552, 577), (562, 580, 587, 590), (558, 554, 561, 563), (578, 569, 573, 580), (570, 576, 581, 572), (583, 582, 575, 574), (553, 571, 575, 582), (557, 577, 564, 566), (555, 559, 567, 565), (559, 558, 569, 568), (554, 555, 571, 570), (563, 561, 588, 589), (561, 554, 570, 572), (558, 563, 573, 569), (565, 567, 574, 575), (567, 559, 568, 574), (555, 565, 575, 571), (577, 552, 576, 553), (556, 557, 579, 578), (561, 572, 584, 588), (562, 556, 578, 580), (552, 560, 581, 576), (566, 564, 582, 583), (557, 566, 583, 579), (564, 577, 553, 582), (586, 587, 585, 584), (589, 588, 584, 585), (591, 590, 587, 586), (560, 562, 590, 591), (572, 581, 586, 584), (573, 563, 589, 585), (580, 573, 585, 587), (581, 560, 591, 586), (592, 593, 595, 594), (595, 599, 603, 601), (598, 599, 597, 596), (597, 593, 605, 606), (594, 598, 596, 592), (599, 595, 593, 597), (600, 601, 603, 602), (594, 595, 601, 600), (599, 598, 602, 603), (598, 594, 600, 602), (604, 607, 611, 608), (596, 597, 606, 607), (593, 592, 604, 605), (592, 596, 607, 604), (611, 610, 609, 608), (605, 604, 608, 609), (610, 606, 613, 615), (607, 606, 610, 611), (613, 612, 614, 615), (609, 610, 615, 614), (606, 605, 612, 613), (605, 609, 614, 612), (616, 625, 624, 623, 622, 621, 620, 619, 618, 617), (626, 627, 628, 629, 630, 631, 632, 633, 634, 635), (637, 638, 659, 657), (624, 625, 635, 634), (648, 649, 669, 668), (618, 619, 629, 628), (643, 640, 660, 662), (622, 623, 633, 632), (644, 645, 665, 664), (616, 617, 627, 626), (639, 636, 656, 658), (620, 621, 631, 630), (617, 618, 637, 636), (618, 628, 638, 637), (628, 627, 639, 638), (627, 617, 636, 639), (621, 622, 641, 640), (622, 632, 642, 641), (632, 631, 643, 642), (631, 621, 640, 643), (625, 616, 645, 644), (616, 626, 646, 645), (626, 635, 647, 646), (635, 625, 644, 647), (619, 620, 649, 648), (620, 630, 650, 649), (630, 629, 651, 650), (629, 619, 648, 651), (623, 624, 653, 652), (624, 634, 654, 653), (634, 633, 655, 654), (633, 623, 652, 655), (656, 657, 659, 658), (660, 661, 663, 662), (664, 665, 667, 666), (668, 669, 671, 670), (672, 673, 675, 674), (647, 644, 664, 666), (652, 653, 673, 672), (641, 642, 663, 661), (651, 648, 668, 670), (638, 639, 658, 659), (645, 646, 667, 665), (655, 652, 672, 674), (642, 643, 662, 663), (649, 650, 671, 669), (646, 647, 666, 667), (653, 654, 675, 673), (650, 651, 670, 671), (654, 655, 674, 675), (636, 637, 657, 656), (640, 641, 661, 660)])
me_cylinder_005.polygons.foreach_set('material_index', [1, 1, 1, 1, 1, 1, 1, 1, 1, 1, 1, 1, 1, 1, 1, 1, 1, 1, 1, 1, 1, 1, 0, 0, 0, 0, 0, 0, 0, 0, 0, 0, 0, 0, 1, 1, 1, 1, 1, 1, 1, 1, 1, 1, 0, 0, 0, 0, 0, 0, 0, 0, 0, 0, 0, 0, 0, 0, 0, 0, 0, 0, 0, 0, 0, 0, 0, 0, 0, 0, 0, 0, 0, 0, 0, 0, 0, 0, 0, 0, 0, 0, 0, 0, 0, 0, 0, 0, 0, 0, 0, 0, 0, 0, 0, 0, 0, 0, 0, 0, 0, 0, 0, 0, 0, 0, 0, 0, 0, 0, 0, 0, 0, 0, 0, 0, 0, 0, 0, 0, 0, 0, 0, 0, 0, 0, 0, 0, 0, 0, 0, 0, 0, 0, 0, 0, 0, 0, 0, 0, 0, 0, 0, 0, 0, 0, 0, 0, 0, 0, 0, 0, 0, 0, 0, 0, 0, 0, 0, 0, 0, 0, 0, 0, 0, 0, 0, 0, 0, 0, 0, 0, 0, 0, 0, 0, 2, 2, 2, 2, 2, 2, 2, 2, 2, 2, 2, 2, 2, 2, 2, 2, 2, 2, 2, 2, 2, 2, 2, 2, 2, 2, 2, 2, 2, 2, 2, 2, 0, 0, 0, 0, 0, 0, 0, 0, 0, 0, 0, 0, 0, 0, 0, 0, 0, 0, 0, 0, 0, 0, 0, 0, 0, 0, 0, 0, 0, 0, 0, 0, 0, 0, 0, 0, 0, 0, 0, 0, 0, 0, 0, 0, 0, 0, 0, 0, 0, 0, 0, 0, 0, 0, 0, 0, 0, 0, 0, 0, 1, 1, 1, 1, 1, 1, 1, 1, 1, 1, 1, 1, 1, 1, 1, 1, 1, 1, 1, 1, 1, 1, 1, 1, 1, 1, 1, 1, 1, 1, 1, 1, 1, 1, 1, 1, 1, 1, 1, 1, 1, 1, 1, 1, 1, 1, 1, 1, 1, 1, 1, 1, 1, 1, 1, 1, 1, 1, 1, 1, 1, 1, 1, 1, 1, 1, 1, 1, 1, 1, 1, 1, 1, 1, 1, 1, 1, 1, 1, 1, 1, 1, 1, 1, 1, 1, 1, 1, 1, 1, 1, 1, 1, 1, 1, 1, 1, 1, 1, 1, 1, 1, 1, 1, 1, 1, 1, 1, 1, 1, 1, 1, 1, 1, 1, 1, 1, 1, 1, 1, 1, 1, 1, 1, 1, 1, 1, 1, 1, 1, 1, 1, 1, 1, 1, 1, 1, 1, 1, 1, 1, 1, 1, 1, 1, 1, 1, 1, 1, 1, 1, 1, 1, 1, 1, 1, 2, 3, 2, 2, 2, 2, 2, 2, 2, 2, 2, 2, 2, 3, 3, 3, 3, 3, 3, 3, 3, 3, 3, 3, 1, 1, 1, 1, 1, 1, 1, 1, 1, 1, 1, 1, 1, 1, 1, 1, 1, 1, 1, 1, 1, 1, 1, 1, 1, 1, 1, 1, 1, 1, 1, 1, 1, 1, 1, 1, 1, 1, 1, 1, 1, 1, 1, 1, 1, 1, 1, 1, 1, 1, 1, 1, 1, 1, 1, 1, 1, 1, 1, 1, 1, 1, 1, 1, 1, 1, 1, 1, 1, 1, 1, 1, 0, 0, 0, 0, 0, 0, 0, 0, 0, 0, 0, 0, 0, 0, 0, 0, 0, 0, 0, 0, 0, 0, 0, 0, 0, 0, 0, 0, 0, 0, 0, 0, 0, 0, 0, 0, 0, 0, 1, 1, 1, 1, 1, 1, 1, 1, 1, 1, 1, 1, 1, 1, 1, 1, 1, 1, 1, 1, 1, 1, 2, 2, 2, 2, 2, 2, 2, 2, 2, 2, 2, 2, 2, 2, 2, 2, 2, 2, 2, 2, 2, 2, 2, 2, 2, 2, 2, 2, 2, 2, 2, 2, 3, 3, 3, 3, 3, 2, 2, 2, 2, 2, 2, 2, 2, 2, 2, 2, 2, 2, 2, 2])
_uv = me_cylinder_005.uv_layers.new(name='UVMap')
_uv.uv.foreach_set('vector', [0.0, 0.0, 0.0, 0.0, 0.0, 0.0, 0.0, 0.0, 0.0, 0.0, 0.0, 0.0, 0.0, 0.0, 0.0, 0.0, 0.0, 0.0, 0.0, 0.0, 0.0, 0.0, 0.0, 0.0, 0.0, 0.0, 0.0, 0.0, 0.0, 0.0, 0.0, 0.0, 0.0, 0.0, 0.0, 0.0, 0.0, 0.0, 0.0, 0.0, 0.0, 0.0, 0.0, 0.0, 0.0, 0.0, 0.0, 0.0, 0.0, 0.0, 0.0, 0.0, 0.0, 0.0, 0.0, 0.0, 0.0, 0.0, 0.0, 0.0, 0.0, 0.0, 0.0, 0.0, 0.0, 0.0, 0.0, 0.0, 0.0, 0.0, 0.0, 0.0, 0.0, 0.0, 0.0, 0.0, 0.0, 0.0, 0.0, 0.0, 0.0, 0.0, 0.0, 0.0, 0.0, 0.0, 0.0, 0.0, 0.0, 0.0, 0.0, 0.0, 0.0, 0.0, 0.0, 0.0, 0.0, 0.0, 0.0, 0.0, 0.0, 0.0, 0.0, 0.0, 0.0, 0.0, 0.0, 0.0, 0.0, 0.0, 0.0, 0.0, 0.0, 0.0, 0.0, 0.0, 0.0, 0.0, 0.0, 0.0, 0.0, 0.0, 0.0, 0.0, 0.0, 0.0, 0.0, 0.0, 0.0, 0.0, 0.0, 0.0, 0.0, 0.0, 0.0, 0.0, 0.0, 0.0, 0.0, 0.0, 0.0, 0.0, 0.0, 0.0, 0.0, 0.0, 0.0, 0.0, 0.0, 0.0, 0.0, 0.0, 0.0, 0.0, 0.0, 0.0, 0.0, 0.0, 0.0, 0.0, 0.0, 0.0, 0.0, 0.0, 0.0, 0.0, 0.0, 0.0, 0.0, 0.0, 0.0, 0.0, 0.0, 0.0, 0.0, 0.0, 0.0, 0.0, 0.0, 0.0, 0.0, 0.0, 0.0, 0.0, 0.0, 0.0, 0.0, 0.0, 1.0, 0.868, 1.0, 1.0, 0.9, 1.0, 0.9, 0.868, 0.9, 0.868, 0.9, 1.0, 0.8, 1.0, 0.8, 0.868, 0.8, 0.868, 0.8, 1.0, 0.7, 1.0, 0.7, 0.868, 0.75, 0.01, 0.8911, 0.05584, 0.8911, 0.05584, 0.75, 0.01, 0.6089, 0.05584, 0.75, 0.01, 0.75, 0.01, 0.6089, 0.05584, 0.7, 0.868, 0.7, 1.0, 0.7, 1.0, 0.7, 0.868, 0.5217, 0.1758, 0.6089, 0.05584, 0.6089, 0.05584, 0.5217, 0.1758, 0.3, 0.868, 0.3, 1.0, 0.2, 1.0, 0.2, 0.868, 0.1564, 0.3789, 0.09851, 0.2992, 0.09851, 0.2992, 0.1564, 0.3789, 0.2, 0.868, 0.2, 1.0, 0.1, 1.0, 0.1, 0.868, 0.1, 0.868, 0.1, 1.0, -7.451e-08, 1.0, -7.451e-08, 0.868, 0.75, 0.49, 0.8911, 0.4442, 0.9783, 0.3242, 0.9783, 0.1758, 0.8911, 0.05584, 0.75, 0.01, 0.6089, 0.05584, 0.5217, 0.1758, 0.5217, 0.3242, 0.6089, 0.4442, 0.0, 0.0, 0.0, 0.0, 0.0, 0.0, 0.0, 0.0, 0.0, 0.0, 0.0, 0.0, 0.0, 0.0, 0.0, 0.0, 0.0, 0.0, 0.0, 0.0, 0.0, 0.0, 0.0, 0.0, 0.0, 0.0, 0.0, 0.0, 0.0, 0.0, 0.0, 0.0, 0.0, 0.0, 0.0, 0.0, 0.0, 0.0, 0.0, 0.0, 0.0, 0.0, 0.0, 0.0, 0.0, 0.0, 0.0, 0.0, 0.0, 0.0, 0.0, 0.0, 0.0, 0.0, 0.0, 0.0, 0.0, 0.0, 0.0, 0.0, 0.0, 0.0, 0.0, 0.0, 0.0, 0.0, 0.0, 0.0, 0.0, 0.0, 0.0, 0.0, 0.0, 0.0, 0.0, 0.0, 0.0, 0.0, 0.0, 0.0, 0.0, 0.0, 0.0, 0.0, 0.0, 0.0, 0.0, 0.0, 0.0, 0.0, 0.0, 0.0, 0.7, 0.868, 0.7, 1.0, 0.6, 1.0, 0.6, 0.868, 0.6, 0.868, 0.6, 1.0, 0.5, 1.0, 0.5, 0.868, 0.5, 0.868, 0.5, 1.0, 0.4, 1.0, 0.4, 0.868, 0.4, 0.868, 0.4, 1.0, 0.3, 1.0, 0.3, 0.868, 0.1089, 0.05584, 0.02175, 0.1758, 0.02175, 0.1758, 0.1089, 0.05584, 0.8911, 0.05584, 0.9783, 0.1758, 0.9783, 0.1758, 0.8911, 0.05584, 0.25, 0.01, 0.1089, 0.05584, 0.1089, 0.05584, 0.25, 0.01, 0.3911, 0.05584, 0.25, 0.01, 0.25, 0.01, 0.3911, 0.05584, 0.3, 0.6355, 0.3, 0.5, 0.3, 0.5, 0.3, 0.6355, 0.4783, 0.1758, 0.3911, 0.05584, 0.3911, 0.05584, 0.4783, 0.1758, 0.3911, 0.4442, 0.25, 0.49, 0.25, 0.4093, 0.3436, 0.3789, 0.25, 0.49, 0.1089, 0.4442, 0.1564, 0.3789, 0.25, 0.4093, 0.1089, 0.4442, 0.02175, 0.3242, 0.09851, 0.2992, 0.1564, 0.3789, 0.02175, 0.3242, 0.02175, 0.1758, 0.09851, 0.2008, 0.09851, 0.2992, 0.02175, 0.1758, 0.1089, 0.05584, 0.1564, 0.1211, 0.09851, 0.2008, 0.1089, 0.05584, 0.25, 0.01, 0.25, 0.09071, 0.1564, 0.1211, 0.25, 0.01, 0.3911, 0.05584, 0.3436, 0.1211, 0.25, 0.09071, 0.3911, 0.05584, 0.4783, 0.1758, 0.4015, 0.2008, 0.3436, 0.1211, 0.4783, 0.1758, 0.4783, 0.3242, 0.4015, 0.2992, 0.4015, 0.2008, 0.4783, 0.3242, 0.3911, 0.4442, 0.3436, 0.3789, 0.4015, 0.2992, 0.3436, 0.3789, 0.25, 0.4093, 0.1564, 0.3789, 0.09851, 0.2992, 0.09851, 0.2008, 0.1564, 0.1211, 0.25, 0.09071, 0.3436, 0.1211, 0.4015, 0.2008, 0.4015, 0.2992, 0.3436, 0.3789, 0.25, 0.4093, 0.25, 0.4093, 0.3436, 0.3789, 0.25, 0.09071, 0.3436, 0.1211, 0.3436, 0.1211, 0.25, 0.09071, 0.09851, 0.2992, 0.09851, 0.2008, 0.09851, 0.2008, 0.09851, 0.2992, 0.4015, 0.2992, 0.3436, 0.3789, 0.3436, 0.3789, 0.4015, 0.2992, 0.3436, 0.1211, 0.4015, 0.2008, 0.4015, 0.2008, 0.3436, 0.1211, 0.09851, 0.2008, 0.1564, 0.1211, 0.1564, 0.1211, 0.09851, 0.2008, 0.25, 0.4093, 0.1564, 0.3789, 0.1564, 0.3789, 0.25, 0.4093, 0.4015, 0.2008, 0.4015, 0.2992, 0.4015, 0.2992, 0.4015, 0.2008, 0.1564, 0.1211, 0.25, 0.09071, 0.25, 0.09071, 0.1564, 0.1211, 0.3, 0.868, 0.3, 0.6355, 0.3, 0.6355, 0.3, 0.868, 0.4, 0.5, 0.4, 0.6355, 0.3, 0.6355, 0.3, 0.5, 0.5, 0.5, 0.5, 0.6355, 0.4, 0.6355, 0.4, 0.5, 0.6, 0.5, 0.6, 0.6355, 0.5, 0.6355, 0.5, 0.5, 0.7, 0.5, 0.7, 0.6355, 0.6, 0.6355, 0.6, 0.5, 0.1, 0.5, 0.1, 0.6355, -7.451e-08, 0.6355, -7.451e-08, 0.5, 0.2, 0.5, 0.2, 0.6355, 0.1, 0.6355, 0.1, 0.5, 0.3, 0.5, 0.3, 0.6355, 0.2, 0.6355, 0.2, 0.5, 0.7, 0.5, 0.7, 0.6355, 0.7, 0.6355, 0.7, 0.5, 0.8, 0.5, 0.8, 0.6355, 0.7, 0.6355, 0.7, 0.5, 0.9, 0.5, 0.9, 0.6355, 0.8, 0.6355, 0.8, 0.5, 1.0, 0.5, 1.0, 0.6355, 0.9, 0.6355, 0.9, 0.5, 0.3, 1.0, 0.3, 0.868, 0.3, 0.868, 0.3, 1.0, 0.4, 0.6355, 0.4, 0.868, 0.3, 0.868, 0.3, 0.6355, 0.5, 0.6355, 0.5, 0.868, 0.4, 0.868, 0.4, 0.6355, 0.6, 0.6355, 0.6, 0.868, 0.5, 0.868, 0.5, 0.6355, 0.7, 0.6355, 0.7, 0.868, 0.6, 0.868, 0.6, 0.6355, 0.1, 0.6355, 0.1, 0.868, -7.451e-08, 0.868, -7.451e-08, 0.6355, 0.2, 0.6355, 0.2, 0.868, 0.1, 0.868, 0.1, 0.6355, 0.3, 0.6355, 0.3, 0.868, 0.2, 0.868, 0.2, 0.6355, 0.7, 0.6355, 0.7, 0.868, 0.7, 0.868, 0.7, 0.6355, 0.8, 0.6355, 0.8, 0.868, 0.7, 0.868, 0.7, 0.6355, 0.9, 0.6355, 0.9, 0.868, 0.8, 0.868, 0.8, 0.6355, 1.0, 0.6355, 1.0, 0.868, 0.9, 0.868, 0.9, 0.6355, 1.0, 0.9827, 1.0, 1.0, 0.9, 1.0, 0.9, 0.9827, 0.9, 0.9827, 0.9, 1.0, 0.8, 1.0, 0.8, 0.9827, 0.8, 0.9827, 0.8, 1.0, 0.7, 1.0, 0.7, 0.9827, 0.7, 0.9827, 0.7, 1.0, 0.6, 1.0, 0.6, 0.9827, 0.6, 0.9827, 0.6, 1.0, 0.5, 1.0, 0.5, 0.9827, 0.5, 0.9827, 0.5, 1.0, 0.4, 1.0, 0.4, 0.9827, 0.4, 0.9827, 0.4, 1.0, 0.3, 1.0, 0.3, 0.9827, 0.3, 0.9827, 0.3, 1.0, 0.2, 1.0, 0.2, 0.9827, 0.3911, 0.4442, 0.25, 0.49, 0.1089, 0.4442, 0.02175, 0.3242, 0.02175, 0.1758, 0.1089, 0.05584, 0.25, 0.01, 0.3911, 0.05584, 0.4783, 0.1758, 0.4783, 0.3242, 0.2, 0.9827, 0.2, 1.0, 0.1, 1.0, 0.1, 0.9827, 0.1, 0.9827, 0.1, 1.0, -7.451e-08, 1.0, -7.451e-08, 0.9827, 1.0, 0.5, 0.9, 0.5, 0.9, 0.5, 1.0, 0.5, 0.1, 0.5, 0.1, 0.5151, -7.451e-08, 0.5151, -7.451e-08, 0.5, 0.2, 0.5, 0.2, 0.5151, 0.1, 0.5151, 0.1, 0.5, 0.3, 0.5, 0.3, 0.5151, 0.2, 0.5151, 0.2, 0.5, 0.4, 0.5, 0.4, 0.5151, 0.3, 0.5151, 0.3, 0.5, 0.4, 0.5, 0.5, 0.5, 0.5, 0.5, 0.4, 0.5, 0.4, 0.5151, 0.4, 0.5, 0.4, 0.5, 0.4, 0.5151, 0.7, 0.5, 0.7, 0.5151, 0.6, 0.5151, 0.6, 0.5, 0.8, 0.5, 0.8, 0.5151, 0.7, 0.5151, 0.7, 0.5, 0.9, 0.5, 0.9, 0.5151, 0.8, 0.5151, 0.8, 0.5, 1.0, 0.5, 1.0, 0.5151, 0.9, 0.5151, 0.9, 0.5, 0.1, 0.9599, -7.451e-08, 0.9599, -7.451e-08, 0.9599, 0.1, 0.9599, 1.0, 0.9599, 0.9, 0.9599, 0.9, 0.9599, 1.0, 0.9599, 0.3, 0.5151, 0.3, 0.9827, 0.2, 0.9827, 0.2, 0.5151, 0.4, 0.9827, 0.3, 0.9827, 0.3, 0.9827, 0.4, 0.9827, 0.6, 0.5151, 0.7, 0.5151, 0.7, 0.5151, 0.6, 0.5151, 0.7, 0.9827, 0.6, 0.9827, 0.6, 0.9827, 0.7, 0.9827, 0.5, 0.5151, 0.6, 0.5151, 0.6, 0.5151, 0.5, 0.5151, 0.8, 0.5151, 0.8, 0.9827, 0.7, 0.9827, 0.7, 0.5151, -7.451e-08, 0.5379, 0.1, 0.5379, 0.1, 0.5379, -7.451e-08, 0.5379, 0.9, 0.5379, 1.0, 0.5379, 1.0, 0.5379, 0.9, 0.5379, 0.4, 0.5151, 0.4, 0.9827, 0.3, 0.9827, 0.3, 0.5151, 0.5, 0.5151, 0.5, 0.9827, 0.4, 0.9827, 0.4, 0.5151, 0.6, 0.5151, 0.6, 0.9827, 0.5, 0.9827, 0.5, 0.5151, 0.7, 0.5151, 0.7, 0.9827, 0.6, 0.9827, 0.6, 0.5151, 0.3, 0.5151, 0.4, 0.5151, 0.4, 0.5151, 0.3, 0.5151, 0.7, 0.5151, 0.7, 0.9827, 0.7, 0.9827, 0.7, 0.5151, 0.5, 0.9827, 0.4, 0.9827, 0.4, 0.9827, 0.5, 0.9827, 0.3, 0.9827, 0.3, 0.5151, 0.3, 0.5151, 0.3, 0.9827, 0.4, 0.5151, 0.5, 0.5151, 0.5, 0.5151, 0.4, 0.5151, 0.6, 0.9827, 0.5, 0.9827, 0.5, 0.9827, 0.6, 0.9827, 0.75, 0.49, 0.8911, 0.4442, 0.9783, 0.3242, 0.9783, 0.1758, 0.8911, 0.05584, 0.75, 0.01, 0.6089, 0.05584, 0.5217, 0.1758, 0.5217, 0.3242, 0.6089, 0.4442, 0.8, 0.5, 0.7, 0.5, 0.7, 0.5, 0.8, 0.5, 0.9, 0.5, 0.8, 0.5, 0.8, 0.5, 0.9, 0.5, 0.1, 0.5, -7.451e-08, 0.5, -7.451e-08, 0.5, 0.1, 0.5, 0.2, 0.5, 0.1, 0.5, 0.1, 0.5, 0.2, 0.5, 0.3, 0.5, 0.2, 0.5, 0.2, 0.5, 0.3, 0.5, 0.4, 0.5, 0.3, 0.5, 0.3, 0.5, 0.4, 0.5, 0.5, 0.5, 0.4, 0.5, 0.4, 0.5, 0.5, 0.5, 0.6, 0.5, 0.5, 0.5, 0.5, 0.5, 0.6, 0.5, 0.7, 0.5, 0.6, 0.5, 0.6, 0.5, 0.7, 0.5, 0.8148, 0.5379, 0.8148, 0.9599, 0.8, 0.9827, 0.8, 0.5151, 0.1852, 0.9599, 0.1852, 0.5379, 0.2, 0.5151, 0.2, 0.9827, 0.1, 0.5379, -7.451e-08, 0.5379, -7.451e-08, 0.5151, 0.1, 0.5151, 0.1852, 0.5379, 0.1, 0.5379, 0.1, 0.5151, 0.2, 0.5151, 0.9, 0.5379, 0.8148, 0.5379, 0.8, 0.5151, 0.9, 0.5151, 1.0, 0.5379, 0.9, 0.5379, 0.9, 0.5151, 1.0, 0.5151, -7.451e-08, 0.9599, 0.1, 0.9599, 0.1, 0.9827, -7.451e-08, 0.9827, 0.1, 0.9599, 0.1852, 0.9599, 0.2, 0.9827, 0.1, 0.9827, 0.8148, 0.9599, 0.9, 0.9599, 0.9, 0.9827, 0.8, 0.9827, 0.9, 0.9599, 1.0, 0.9599, 1.0, 0.9827, 0.9, 0.9827, 0.1, 0.5379, 0.1, 0.9599, -7.451e-08, 0.9599, -7.451e-08, 0.5379, 0.1852, 0.5379, 0.1852, 0.9599, 0.1, 0.9599, 0.1, 0.5379, 0.9, 0.5379, 0.9, 0.9599, 0.8148, 0.9599, 0.8148, 0.5379, 1.0, 0.5379, 1.0, 0.9599, 0.9, 0.9599, 0.9, 0.5379, 0.1, 0.5379, 0.1852, 0.5379, 0.1852, 0.5379, 0.1, 0.5379, 0.8148, 0.9599, 0.8148, 0.5379, 0.8148, 0.5379, 0.8148, 0.9599, 0.1852, 0.9599, 0.1, 0.9599, 0.1, 0.9599, 0.1852, 0.9599, 0.8148, 0.5379, 0.9, 0.5379, 0.9, 0.5379, 0.8148, 0.5379, 0.1852, 0.5379, 0.1852, 0.9599, 0.1852, 0.9599, 0.1852, 0.5379, 0.9, 0.9599, 0.8148, 0.9599, 0.8148, 0.9599, 0.9, 0.9599, 0.5, 0.5, 0.5, 0.5151, 0.4, 0.5151, 0.4, 0.5, 0.6, 0.5, 0.6, 0.5151, 0.5, 0.5151, 0.5, 0.5, 0.6, 0.5151, 0.5, 0.5151, 0.5, 0.5151, 0.6, 0.5151, 0.6, 0.5, 0.6, 0.5151, 0.6, 0.5151, 0.6, 0.5, 0.5, 0.5, 0.6, 0.5, 0.6, 0.5, 0.5, 0.5, 0.5, 0.5151, 0.4, 0.5151, 0.4, 0.5151, 0.5, 0.5151, 0.6, 0.5, 0.5, 0.5, 0.5, 0.5, 0.6, 0.5, 0.6, 1.0, 0.7, 1.0, 0.7, 1.0, 0.6, 1.0, 1.0, 0.5, 1.0, 1.0, 0.9, 1.0, 0.9, 0.5, 0.3, 0.5, 0.2, 0.5, 0.2, 0.5, 0.3, 0.5, 0.9, 1.0, 1.0, 1.0, 1.0, 1.0, 0.9, 1.0, 0.9, 0.5, 0.9, 1.0, 0.8, 1.0, 0.8, 0.5, 0.1, 1.0, 0.2, 1.0, 0.2, 1.0, 0.1, 1.0, -7.451e-08, 1.0, 0.1, 1.0, 0.1, 1.0, -7.451e-08, 1.0, 0.8, 0.5, 0.8, 1.0, 0.7, 1.0, 0.7, 0.5, 0.4, 1.0, 0.5, 1.0, 0.5, 1.0, 0.4, 1.0, 0.4, 0.5, 0.3, 0.5, 0.3, 0.5, 0.4, 0.5, 0.7, 0.5, 0.7, 1.0, 0.6, 1.0, 0.6, 0.5, 0.7, 1.0, 0.8, 1.0, 0.8, 1.0, 0.7, 1.0, 0.7, 0.5, 0.6, 0.5, 0.6, 0.5, 0.7, 0.5, 0.6, 0.5, 0.6, 1.0, 0.5, 1.0, 0.5, 0.5, 0.2, 0.5, 0.1, 0.5, 0.1, 0.5, 0.2, 0.5, 0.2, 1.0, 0.3, 1.0, 0.3, 1.0, 0.2, 1.0, 0.5, 0.5, 0.5, 1.0, 0.4, 1.0, 0.4, 0.5, 0.5, 0.5, 0.4, 0.5, 0.4, 0.5, 0.5, 0.5, 0.5, 1.0, 0.6, 1.0, 0.6, 1.0, 0.5, 1.0, 0.4, 0.5, 0.4, 1.0, 0.3, 1.0, 0.3, 0.5, 0.8, 0.5, 0.7, 0.5, 0.7, 0.5, 0.8, 0.5, 0.75, 0.49, 0.8911, 0.4442, 0.9783, 0.3242, 0.9783, 0.1758, 0.8911, 0.05584, 0.75, 0.01, 0.6089, 0.05584, 0.5217, 0.1758, 0.5217, 0.3242, 0.6089, 0.4442, 0.3, 0.5, 0.3, 1.0, 0.2, 1.0, 0.2, 0.5, 0.8, 1.0, 0.9, 1.0, 0.9, 1.0, 0.8, 1.0, 0.3911, 0.4442, 0.25, 0.49, 0.1089, 0.4442, 0.02175, 0.3242, 0.02175, 0.1758, 0.1089, 0.05584, 0.25, 0.01, 0.3911, 0.05584, 0.4783, 0.1758, 0.4783, 0.3242, 0.2, 0.5, 0.2, 1.0, 0.1, 1.0, 0.1, 0.5, 0.9, 0.5, 0.8, 0.5, 0.8, 0.5, 0.9, 0.5, 0.3, 1.0, 0.4, 1.0, 0.4, 1.0, 0.3, 1.0, 0.1, 0.5, 0.1, 1.0, -7.451e-08, 1.0, -7.451e-08, 0.5, 0.1, 0.5, -7.451e-08, 0.5, -7.451e-08, 0.5, 0.1, 0.5, 1.0, 0.5, 0.9, 0.5, 0.9, 0.5, 1.0, 0.5, 1.0, 0.5, 1.0, 1.0, 0.9167, 1.0, 0.9167, 0.5, 0.9167, 0.5, 0.9167, 1.0, 0.8333, 1.0, 0.8333, 0.5, 0.8333, 0.5, 0.8333, 1.0, 0.75, 1.0, 0.75, 0.5, 0.75, 0.5, 0.75, 1.0, 0.6667, 1.0, 0.6667, 0.5, 0.6667, 0.5, 0.6667, 1.0, 0.5833, 1.0, 0.5833, 0.5, 0.5833, 0.5, 0.5833, 1.0, 0.5, 1.0, 0.5, 0.5, 0.5, 0.5, 0.5, 1.0, 0.4167, 1.0, 0.4167, 0.5, 0.4167, 0.5, 0.4167, 1.0, 0.3333, 1.0, 0.3333, 0.5, 0.3333, 0.5, 0.3333, 1.0, 0.25, 1.0, 0.25, 0.5, 0.25, 0.5, 0.25, 1.0, 0.1667, 1.0, 0.1667, 0.5, 0.25, 1.0, 0.3333, 1.0, 0.3333, 1.0, 0.25, 1.0, 0.1667, 0.5, 0.1667, 1.0, 0.08333, 1.0, 0.08333, 0.5, 0.08333, 0.5, 0.08333, 1.0, 7.451e-08, 1.0, 7.451e-08, 0.5, 0.5, 0.5, 0.4167, 0.5, 0.4167, 0.5, 0.5, 0.5, 0.4167, 1.0, 0.5, 1.0, 0.5, 1.0, 0.4167, 1.0, 0.3333, 1.0, 0.4167, 1.0, 0.4167, 1.0, 0.3333, 1.0, 0.4167, 1.0, 0.5, 1.0, 0.5, 1.0, 0.4167, 1.0, 0.5, 1.0, 0.5833, 1.0, 0.5833, 1.0, 0.5, 1.0, 0.5833, 1.0, 0.6667, 1.0, 0.6667, 1.0, 0.5833, 1.0, 0.6667, 1.0, 0.75, 1.0, 0.75, 1.0, 0.6667, 1.0, 7.451e-08, 1.0, 0.08333, 1.0, 0.08333, 1.0, 7.451e-08, 1.0, 0.9167, 1.0, 1.0, 1.0, 1.0, 1.0, 0.9167, 1.0, 0.75, 1.0, 0.8333, 1.0, 0.8333, 1.0, 0.75, 1.0, 0.08333, 1.0, 0.1667, 1.0, 0.1667, 1.0, 0.08333, 1.0, 0.8333, 1.0, 0.9167, 1.0, 0.9167, 1.0, 0.8333, 1.0, 0.1667, 1.0, 0.25, 1.0, 0.25, 1.0, 0.1667, 1.0, 0.6667, 0.5, 0.5833, 0.5, 0.5833, 0.5, 0.6667, 0.5, 0.5833, 0.5, 0.5, 0.5, 0.5, 0.5, 0.5833, 0.5, 0.6667, 0.5, 0.5833, 0.5, 0.5833, 0.5, 0.6667, 0.5, 0.75, 0.5, 0.6667, 0.5, 0.6667, 0.5, 0.75, 0.5, 0.08333, 0.5, 7.451e-08, 0.5, 7.451e-08, 0.5, 0.08333, 0.5, 1.0, 0.5, 0.9167, 0.5, 0.9167, 0.5, 1.0, 0.5, 0.8333, 0.5, 0.75, 0.5, 0.75, 0.5, 0.8333, 0.5, 0.1667, 0.5, 0.08333, 0.5, 0.08333, 0.5, 0.1667, 0.5, 0.9167, 0.5, 0.8333, 0.5, 0.8333, 0.5, 0.9167, 0.5, 0.25, 0.5, 0.1667, 0.5, 0.1667, 0.5, 0.25, 0.5, 0.3333, 0.5, 0.25, 0.5, 0.25, 0.5, 0.3333, 0.5, 0.4167, 0.5, 0.3333, 0.5, 0.3333, 0.5, 0.4167, 0.5, 0.5833, 0.5, 0.5, 0.5, 0.5, 0.5, 0.5833, 0.5, 0.3333, 1.0, 0.4167, 1.0, 0.4167, 1.0, 0.3333, 1.0, 0.9167, 1.0, 1.0, 1.0, 1.0, 1.0, 0.9167, 1.0, 0.5, 0.5, 0.4167, 0.5, 0.4167, 0.5, 0.5, 0.5, 0.25, 1.0, 0.3333, 1.0, 0.3333, 1.0, 0.25, 1.0, 0.8333, 1.0, 0.9167, 1.0, 0.9167, 1.0, 0.8333, 1.0, 0.4167, 0.5, 0.3333, 0.5, 0.3333, 0.5, 0.4167, 0.5, 0.1667, 1.0, 0.25, 1.0, 0.25, 1.0, 0.1667, 1.0, 1.0, 0.5, 0.9167, 0.5, 0.9167, 0.5, 1.0, 0.5, 0.75, 1.0, 0.8333, 1.0, 0.8333, 1.0, 0.75, 1.0, 0.3333, 0.5, 0.25, 0.5, 0.25, 0.5, 0.3333, 0.5, 0.08333, 1.0, 0.1667, 1.0, 0.1667, 1.0, 0.08333, 1.0, 0.9167, 0.5, 0.8333, 0.5, 0.8333, 0.5, 0.9167, 0.5, 0.6667, 1.0, 0.75, 1.0, 0.75, 1.0, 0.6667, 1.0, 0.25, 0.5, 0.1667, 0.5, 0.1667, 0.5, 0.25, 0.5, 7.451e-08, 1.0, 0.08333, 1.0, 0.08333, 1.0, 7.451e-08, 1.0, 0.8333, 0.5, 0.75, 0.5, 0.75, 0.5, 0.8333, 0.5, 0.5833, 1.0, 0.6667, 1.0, 0.6667, 1.0, 0.5833, 1.0, 0.1667, 0.5, 0.08333, 0.5, 0.08333, 0.5, 0.1667, 0.5, 0.75, 0.5, 0.6667, 0.5, 0.6667, 0.5, 0.75, 0.5, 0.5, 1.0, 0.5833, 1.0, 0.5833, 1.0, 0.5, 1.0, 0.08333, 0.5, 7.451e-08, 0.5, 7.451e-08, 0.5, 0.08333, 0.5, 1.0, 0.5, 1.0, 1.0, 0.9167, 1.0, 0.9167, 0.5, 0.9167, 0.5, 0.9167, 1.0, 0.8333, 1.0, 0.8333, 0.5, 0.8333, 0.5, 0.8333, 1.0, 0.75, 1.0, 0.75, 0.5, 0.75, 0.5, 0.75, 1.0, 0.6667, 1.0, 0.6667, 0.5, 0.6667, 0.5, 0.6667, 1.0, 0.5833, 1.0, 0.5833, 0.5, 0.5833, 0.5, 0.5833, 1.0, 0.5, 1.0, 0.5, 0.5, 0.5, 0.5, 0.5, 1.0, 0.4167, 1.0, 0.4167, 0.5, 0.4167, 0.5, 0.4167, 1.0, 0.3333, 1.0, 0.3333, 0.5, 0.3333, 0.5, 0.3333, 1.0, 0.25, 1.0, 0.25, 0.5, 0.25, 0.5, 0.25, 1.0, 0.1667, 1.0, 0.1667, 0.5, 0.3385, 1.0, 0.338, 1.0, 0.338, 1.0, 0.3385, 1.0, 0.1667, 0.5, 0.1667, 1.0, 0.08333, 1.0, 0.08333, 0.5, 0.08333, 0.5, 0.08333, 1.0, 7.451e-08, 1.0, 7.451e-08, 0.5, 0.6615, 1.0, 0.5885, 1.0, 0.5885, 1.0, 0.6615, 1.0, 0.4167, 1.0, 0.5, 1.0, 0.5, 1.0, 0.4167, 1.0, 0.7449, 0.5, 0.7453, 0.5, 0.7453, 0.5, 0.7449, 0.5, 0.338, 1.0, 0.412, 1.0, 0.412, 1.0, 0.338, 1.0, 0.7551, 0.5, 0.8282, 0.5, 0.8282, 0.5, 0.7551, 0.5, 0.662, 1.0, 0.6615, 1.0, 0.6615, 1.0, 0.662, 1.0, 0.7453, 0.5, 0.6714, 0.5, 0.6714, 0.5, 0.7453, 0.5, 0.7547, 0.5, 0.7551, 0.5, 0.7551, 0.5, 0.7547, 0.5, 0.5885, 1.0, 0.588, 1.0, 0.588, 1.0, 0.5885, 1.0, 0.9949, 1.0, 0.9218, 1.0, 0.9218, 1.0, 0.9949, 1.0, 0.8282, 0.5, 0.8286, 0.5, 0.8286, 0.5, 0.8282, 0.5, 0.588, 1.0, 0.662, 1.0, 0.662, 1.0, 0.588, 1.0, 0.1718, 0.5, 0.2449, 0.5, 0.2449, 0.5, 0.1718, 0.5, 0.6667, 0.5, 0.5833, 0.5, 0.5833, 0.5, 0.6667, 0.5, 0.9953, 1.0, 0.9949, 1.0, 0.9949, 1.0, 0.9953, 1.0, 0.8286, 0.5, 0.7547, 0.5, 0.7547, 0.5, 0.8286, 0.5, 0.1714, 0.5, 0.1718, 0.5, 0.1718, 0.5, 0.1714, 0.5, 0.9218, 1.0, 0.9214, 1.0, 0.9214, 1.0, 0.9218, 1.0, 0.9115, 1.0, 0.8385, 1.0, 0.8385, 1.0, 0.9115, 1.0, 0.2449, 0.5, 0.2453, 0.5, 0.2453, 0.5, 0.2449, 0.5, 0.9214, 1.0, 0.9953, 1.0, 0.9953, 1.0, 0.9214, 1.0, 0.912, 1.0, 0.9115, 1.0, 0.9115, 1.0, 0.912, 1.0, 0.4218, 0.5, 0.4949, 0.5, 0.4949, 0.5, 0.4218, 0.5, 0.2453, 0.5, 0.1714, 0.5, 0.1714, 0.5, 0.2453, 0.5, 0.8385, 1.0, 0.838, 1.0, 0.838, 1.0, 0.8385, 1.0, 0.5833, 0.5, 0.5, 0.5, 0.5, 0.5, 0.5833, 0.5, 0.3333, 1.0, 0.4167, 1.0, 0.4167, 1.0, 0.3333, 1.0, 0.9167, 1.0, 1.0, 1.0, 1.0, 1.0, 0.9167, 1.0, 0.5, 0.5, 0.4167, 0.5, 0.4167, 0.5, 0.5, 0.5, 0.25, 1.0, 0.3333, 1.0, 0.3333, 1.0, 0.25, 1.0, 0.8333, 1.0, 0.9167, 1.0, 0.9167, 1.0, 0.8333, 1.0, 0.4167, 0.5, 0.3333, 0.5, 0.3333, 0.5, 0.4167, 0.5, 0.1667, 1.0, 0.25, 1.0, 0.25, 1.0, 0.1667, 1.0, 1.0, 0.5, 0.9167, 0.5, 0.9167, 0.5, 1.0, 0.5, 0.75, 1.0, 0.8333, 1.0, 0.8333, 1.0, 0.75, 1.0, 0.3333, 0.5, 0.25, 0.5, 0.25, 0.5, 0.3333, 0.5, 0.08333, 1.0, 0.1667, 1.0, 0.1667, 1.0, 0.08333, 1.0, 0.9167, 0.5, 0.8333, 0.5, 0.8333, 0.5, 0.9167, 0.5, 0.6667, 1.0, 0.75, 1.0, 0.75, 1.0, 0.6667, 1.0, 0.25, 0.5, 0.1667, 0.5, 0.1667, 0.5, 0.25, 0.5, 7.451e-08, 1.0, 0.08333, 1.0, 0.08333, 1.0, 7.451e-08, 1.0, 0.8333, 0.5, 0.75, 0.5, 0.75, 0.5, 0.8333, 0.5, 0.5833, 1.0, 0.6667, 1.0, 0.6667, 1.0, 0.5833, 1.0, 0.1667, 0.5, 0.08333, 0.5, 0.08333, 0.5, 0.1667, 0.5, 0.75, 0.5, 0.6667, 0.5, 0.6667, 0.5, 0.75, 0.5, 0.5, 1.0, 0.5833, 1.0, 0.5833, 1.0, 0.5, 1.0, 0.08333, 0.5, 7.451e-08, 0.5, 7.451e-08, 0.5, 0.08333, 0.5, 0.25, 1.0, 0.3333, 1.0, 0.3286, 1.0, 0.2547, 1.0, 0.3333, 1.0, 0.3333, 1.0, 0.3282, 1.0, 0.3286, 1.0, 0.3333, 1.0, 0.25, 1.0, 0.2551, 1.0, 0.3282, 1.0, 0.25, 1.0, 0.25, 1.0, 0.2547, 1.0, 0.2551, 1.0, 0.5, 0.5, 0.4167, 0.5, 0.4214, 0.5, 0.4953, 0.5, 0.4167, 0.5, 0.4167, 0.5, 0.4218, 0.5, 0.4214, 0.5, 0.4167, 0.5, 0.5, 0.5, 0.4949, 0.5, 0.4218, 0.5, 0.5, 0.5, 0.5, 0.5, 0.4953, 0.5, 0.4949, 0.5, 0.3333, 1.0, 0.4167, 1.0, 0.412, 1.0, 0.338, 1.0, 0.4167, 1.0, 0.4167, 1.0, 0.4115, 1.0, 0.412, 1.0, 0.4167, 1.0, 0.3333, 1.0, 0.3385, 1.0, 0.4115, 1.0, 0.3333, 1.0, 0.3333, 1.0, 0.338, 1.0, 0.3385, 1.0, 0.4167, 1.0, 0.5, 1.0, 0.4953, 1.0, 0.4214, 1.0, 0.5, 1.0, 0.5, 1.0, 0.4949, 1.0, 0.4953, 1.0, 0.5, 1.0, 0.4167, 1.0, 0.4218, 1.0, 0.4949, 1.0, 0.4167, 1.0, 0.4167, 1.0, 0.4214, 1.0, 0.4218, 1.0, 0.5, 1.0, 0.5833, 1.0, 0.5786, 1.0, 0.5047, 1.0, 0.5833, 1.0, 0.5833, 1.0, 0.5782, 1.0, 0.5786, 1.0, 0.5833, 1.0, 0.5, 1.0, 0.5051, 1.0, 0.5782, 1.0, 0.5, 1.0, 0.5, 1.0, 0.5047, 1.0, 0.5051, 1.0, 0.5833, 1.0, 0.6667, 1.0, 0.662, 1.0, 0.588, 1.0, 0.6667, 1.0, 0.6667, 1.0, 0.6615, 1.0, 0.662, 1.0, 0.6667, 1.0, 0.5833, 1.0, 0.5885, 1.0, 0.6615, 1.0, 0.5833, 1.0, 0.5833, 1.0, 0.588, 1.0, 0.5885, 1.0, 0.6667, 1.0, 0.75, 1.0, 0.7453, 1.0, 0.6714, 1.0, 0.75, 1.0, 0.75, 1.0, 0.7449, 1.0, 0.7453, 1.0, 0.75, 1.0, 0.6667, 1.0, 0.6718, 1.0, 0.7449, 1.0, 0.6667, 1.0, 0.6667, 1.0, 0.6714, 1.0, 0.6718, 1.0, 7.451e-08, 1.0, 0.08333, 1.0, 0.07862, 1.0, 0.004713, 1.0, 0.08333, 1.0, 0.08333, 1.0, 0.07819, 1.0, 0.07862, 1.0, 0.08333, 1.0, 7.451e-08, 1.0, 0.005144, 1.0, 0.07819, 1.0, 7.451e-08, 1.0, 7.451e-08, 1.0, 0.004713, 1.0, 0.005144, 1.0, 0.9167, 1.0, 1.0, 1.0, 0.9953, 1.0, 0.9214, 1.0, 1.0, 1.0, 1.0, 1.0, 0.9949, 1.0, 0.9953, 1.0, 1.0, 1.0, 0.9167, 1.0, 0.9218, 1.0, 0.9949, 1.0, 0.9167, 1.0, 0.9167, 1.0, 0.9214, 1.0, 0.9218, 1.0, 0.75, 1.0, 0.8333, 1.0, 0.8286, 1.0, 0.7547, 1.0, 0.8333, 1.0, 0.8333, 1.0, 0.8282, 1.0, 0.8286, 1.0, 0.8333, 1.0, 0.75, 1.0, 0.7551, 1.0, 0.8282, 1.0, 0.75, 1.0, 0.75, 1.0, 0.7547, 1.0, 0.7551, 1.0, 0.08333, 1.0, 0.1667, 1.0, 0.162, 1.0, 0.08805, 1.0, 0.1667, 1.0, 0.1667, 1.0, 0.1615, 1.0, 0.162, 1.0, 0.1667, 1.0, 0.08333, 1.0, 0.08848, 1.0, 0.1615, 1.0, 0.08333, 1.0, 0.08333, 1.0, 0.08805, 1.0, 0.08848, 1.0, 0.8333, 1.0, 0.9167, 1.0, 0.912, 1.0, 0.838, 1.0, 0.9167, 1.0, 0.9167, 1.0, 0.9115, 1.0, 0.912, 1.0, 0.9167, 1.0, 0.8333, 1.0, 0.8385, 1.0, 0.9115, 1.0, 0.8333, 1.0, 0.8333, 1.0, 0.838, 1.0, 0.8385, 1.0, 0.1667, 1.0, 0.25, 1.0, 0.2453, 1.0, 0.1714, 1.0, 0.25, 1.0, 0.25, 1.0, 0.2449, 1.0, 0.2453, 1.0, 0.25, 1.0, 0.1667, 1.0, 0.1718, 1.0, 0.2449, 1.0, 0.1667, 1.0, 0.1667, 1.0, 0.1714, 1.0, 0.1718, 1.0, 0.5833, 0.5, 0.5, 0.5, 0.5047, 0.5, 0.5786, 0.5, 0.5, 0.5, 0.5, 0.5, 0.5051, 0.5, 0.5047, 0.5, 0.5, 0.5, 0.5833, 0.5, 0.5782, 0.5, 0.5051, 0.5, 0.5833, 0.5, 0.5833, 0.5, 0.5786, 0.5, 0.5782, 0.5, 0.6667, 0.5, 0.5833, 0.5, 0.588, 0.5, 0.662, 0.5, 0.5833, 0.5, 0.5833, 0.5, 0.5885, 0.5, 0.588, 0.5, 0.5833, 0.5, 0.6667, 0.5, 0.6615, 0.5, 0.5885, 0.5, 0.6667, 0.5, 0.6667, 0.5, 0.662, 0.5, 0.6615, 0.5, 0.75, 0.5, 0.6667, 0.5, 0.6714, 0.5, 0.7453, 0.5, 0.6667, 0.5, 0.6667, 0.5, 0.6718, 0.5, 0.6714, 0.5, 0.6667, 0.5, 0.75, 0.5, 0.7449, 0.5, 0.6718, 0.5, 0.75, 0.5, 0.75, 0.5, 0.7453, 0.5, 0.7449, 0.5, 0.08333, 0.5, 7.451e-08, 0.5, 0.004713, 0.5, 0.07862, 0.5, 7.451e-08, 0.5, 7.451e-08, 0.5, 0.005144, 0.5, 0.004713, 0.5, 7.451e-08, 0.5, 0.08333, 0.5, 0.07819, 0.5, 0.005144, 0.5, 0.08333, 0.5, 0.08333, 0.5, 0.07862, 0.5, 0.07819, 0.5, 1.0, 0.5, 0.9167, 0.5, 0.9214, 0.5, 0.9953, 0.5, 0.9167, 0.5, 0.9167, 0.5, 0.9218, 0.5, 0.9214, 0.5, 0.9167, 0.5, 1.0, 0.5, 0.9949, 0.5, 0.9218, 0.5, 1.0, 0.5, 1.0, 0.5, 0.9953, 0.5, 0.9949, 0.5, 0.8333, 0.5, 0.75, 0.5, 0.7547, 0.5, 0.8286, 0.5, 0.75, 0.5, 0.75, 0.5, 0.7551, 0.5, 0.7547, 0.5, 0.75, 0.5, 0.8333, 0.5, 0.8282, 0.5, 0.7551, 0.5, 0.8333, 0.5, 0.8333, 0.5, 0.8286, 0.5, 0.8282, 0.5, 0.1667, 0.5, 0.08333, 0.5, 0.08805, 0.5, 0.162, 0.5, 0.08333, 0.5, 0.08333, 0.5, 0.08848, 0.5, 0.08805, 0.5, 0.08333, 0.5, 0.1667, 0.5, 0.1615, 0.5, 0.08848, 0.5, 0.1667, 0.5, 0.1667, 0.5, 0.162, 0.5, 0.1615, 0.5, 0.9167, 0.5, 0.8333, 0.5, 0.838, 0.5, 0.912, 0.5, 0.8333, 0.5, 0.8333, 0.5, 0.8385, 0.5, 0.838, 0.5, 0.8333, 0.5, 0.9167, 0.5, 0.9115, 0.5, 0.8385, 0.5, 0.9167, 0.5, 0.9167, 0.5, 0.912, 0.5, 0.9115, 0.5, 0.25, 0.5, 0.1667, 0.5, 0.1714, 0.5, 0.2453, 0.5, 0.1667, 0.5, 0.1667, 0.5, 0.1718, 0.5, 0.1714, 0.5, 0.1667, 0.5, 0.25, 0.5, 0.2449, 0.5, 0.1718, 0.5, 0.25, 0.5, 0.25, 0.5, 0.2453, 0.5, 0.2449, 0.5, 0.3333, 0.5, 0.25, 0.5, 0.2547, 0.5, 0.3286, 0.5, 0.25, 0.5, 0.25, 0.5, 0.2551, 0.5, 0.2547, 0.5, 0.25, 0.5, 0.3333, 0.5, 0.3282, 0.5, 0.2551, 0.5, 0.3333, 0.5, 0.3333, 0.5, 0.3286, 0.5, 0.3282, 0.5, 0.4167, 0.5, 0.3333, 0.5, 0.338, 0.5, 0.412, 0.5, 0.3333, 0.5, 0.3333, 0.5, 0.3385, 0.5, 0.338, 0.5, 0.3333, 0.5, 0.4167, 0.5, 0.4115, 0.5, 0.3385, 0.5, 0.4167, 0.5, 0.4167, 0.5, 0.412, 0.5, 0.4115, 0.5, 0.2547, 1.0, 0.3286, 1.0, 0.3282, 1.0, 0.2551, 1.0, 0.4953, 0.5, 0.4214, 0.5, 0.4218, 0.5, 0.4949, 0.5, 0.338, 1.0, 0.412, 1.0, 0.4115, 1.0, 0.3385, 1.0, 0.4214, 1.0, 0.4953, 1.0, 0.4949, 1.0, 0.4218, 1.0, 0.5047, 1.0, 0.5786, 1.0, 0.5782, 1.0, 0.5051, 1.0, 0.588, 1.0, 0.662, 1.0, 0.6615, 1.0, 0.5885, 1.0, 0.6714, 1.0, 0.7453, 1.0, 0.7449, 1.0, 0.6718, 1.0, 0.004713, 1.0, 0.07862, 1.0, 0.07819, 1.0, 0.005144, 1.0, 0.9214, 1.0, 0.9953, 1.0, 0.9949, 1.0, 0.9218, 1.0, 0.7547, 1.0, 0.8286, 1.0, 0.8282, 1.0, 0.7551, 1.0, 0.08805, 1.0, 0.162, 1.0, 0.1615, 1.0, 0.08848, 1.0, 0.838, 1.0, 0.912, 1.0, 0.9115, 1.0, 0.8385, 1.0, 0.1714, 1.0, 0.2453, 1.0, 0.2449, 1.0, 0.1718, 1.0, 0.5786, 0.5, 0.5047, 0.5, 0.5051, 0.5, 0.5782, 0.5, 0.662, 0.5, 0.588, 0.5, 0.5885, 0.5, 0.6615, 0.5, 0.7453, 0.5, 0.6714, 0.5, 0.6718, 0.5, 0.7449, 0.5, 0.07862, 0.5, 0.004713, 0.5, 0.005144, 0.5, 0.07819, 0.5, 0.9953, 0.5, 0.9214, 0.5, 0.9218, 0.5, 0.9949, 0.5, 0.8286, 0.5, 0.7547, 0.5, 0.7551, 0.5, 0.8282, 0.5, 0.162, 0.5, 0.08805, 0.5, 0.08848, 0.5, 0.1615, 0.5, 0.912, 0.5, 0.838, 0.5, 0.8385, 0.5, 0.9115, 0.5, 0.2453, 0.5, 0.1714, 0.5, 0.1718, 0.5, 0.2449, 0.5, 0.3286, 0.5, 0.2547, 0.5, 0.2551, 0.5, 0.3282, 0.5, 0.412, 0.5, 0.338, 0.5, 0.3385, 0.5, 0.4115, 0.5, 0.6714, 0.5, 0.6718, 0.5, 0.6718, 0.5, 0.6714, 0.5, 0.1714, 1.0, 0.2453, 1.0, 0.2453, 1.0, 0.1714, 1.0, 0.412, 1.0, 0.4115, 1.0, 0.4115, 1.0, 0.412, 1.0, 0.6718, 0.5, 0.7449, 0.5, 0.7449, 0.5, 0.6718, 0.5, 0.1718, 1.0, 0.1714, 1.0, 0.1714, 1.0, 0.1718, 1.0, 0.3286, 0.5, 0.2547, 0.5, 0.2547, 0.5, 0.3286, 0.5, 0.4115, 1.0, 0.3385, 1.0, 0.3385, 1.0, 0.4115, 1.0, 0.2453, 1.0, 0.2449, 1.0, 0.2449, 1.0, 0.2453, 1.0, 0.7547, 1.0, 0.8286, 1.0, 0.8286, 1.0, 0.7547, 1.0, 0.3282, 0.5, 0.3286, 0.5, 0.3286, 0.5, 0.3282, 0.5, 0.2449, 1.0, 0.1718, 1.0, 0.1718, 1.0, 0.2449, 1.0, 0.7551, 1.0, 0.7547, 1.0, 0.7547, 1.0, 0.7551, 1.0, 0.2547, 0.5, 0.2551, 0.5, 0.2551, 0.5, 0.2547, 0.5, 0.162, 0.5, 0.08805, 0.5, 0.08805, 0.5, 0.162, 0.5, 0.8286, 1.0, 0.8282, 1.0, 0.8282, 1.0, 0.8286, 1.0, 0.2551, 0.5, 0.3282, 0.5, 0.3282, 0.5, 0.2551, 0.5, 0.6714, 1.0, 0.7453, 1.0, 0.7453, 1.0, 0.6714, 1.0, 0.1615, 0.5, 0.162, 0.5, 0.162, 0.5, 0.1615, 0.5, 0.8282, 1.0, 0.7551, 1.0, 0.7551, 1.0, 0.8282, 1.0, 0.6718, 1.0, 0.6714, 1.0, 0.6714, 1.0, 0.6718, 1.0, 0.08805, 0.5, 0.08848, 0.5, 0.08848, 0.5, 0.08805, 0.5, 0.07862, 0.5, 0.004713, 0.5, 0.004713, 0.5, 0.07862, 0.5, 0.7453, 1.0, 0.7449, 1.0, 0.7449, 1.0, 0.7453, 1.0, 0.08848, 0.5, 0.1615, 0.5, 0.1615, 0.5, 0.08848, 0.5, 0.4214, 1.0, 0.4953, 1.0, 0.4953, 1.0, 0.4214, 1.0, 0.07819, 0.5, 0.07862, 0.5, 0.07862, 0.5, 0.07819, 0.5, 0.7449, 1.0, 0.6718, 1.0, 0.6718, 1.0, 0.7449, 1.0, 0.4218, 1.0, 0.4214, 1.0, 0.4214, 1.0, 0.4218, 1.0, 0.004713, 0.5, 0.005144, 0.5, 0.005144, 0.5, 0.004713, 0.5, 0.5786, 0.5, 0.5047, 0.5, 0.5047, 0.5, 0.5786, 0.5, 0.4953, 1.0, 0.4949, 1.0, 0.4949, 1.0, 0.4953, 1.0, 0.005144, 0.5, 0.07819, 0.5, 0.07819, 0.5, 0.005144, 0.5, 0.2547, 1.0, 0.3286, 1.0, 0.3286, 1.0, 0.2547, 1.0, 0.5782, 0.5, 0.5786, 0.5, 0.5786, 0.5, 0.5782, 0.5, 0.412, 0.5, 0.338, 0.5, 0.338, 0.5, 0.412, 0.5, 0.4949, 1.0, 0.4218, 1.0, 0.4218, 1.0, 0.4949, 1.0, 0.2551, 1.0, 0.2547, 1.0, 0.2547, 1.0, 0.2551, 1.0, 0.5047, 0.5, 0.5051, 0.5, 0.5051, 0.5, 0.5047, 0.5, 0.08805, 1.0, 0.162, 1.0, 0.162, 1.0, 0.08805, 1.0, 0.4115, 0.5, 0.412, 0.5, 0.412, 0.5, 0.4115, 0.5, 0.3286, 1.0, 0.3282, 1.0, 0.3282, 1.0, 0.3286, 1.0, 0.5051, 0.5, 0.5782, 0.5, 0.5782, 0.5, 0.5051, 0.5, 0.08848, 1.0, 0.08805, 1.0, 0.08805, 1.0, 0.08848, 1.0, 0.338, 0.5, 0.3385, 0.5, 0.3385, 0.5, 0.338, 0.5, 0.912, 0.5, 0.838, 0.5, 0.838, 0.5, 0.912, 0.5, 0.3282, 1.0, 0.2551, 1.0, 0.2551, 1.0, 0.3282, 1.0, 0.162, 1.0, 0.1615, 1.0, 0.1615, 1.0, 0.162, 1.0, 0.3385, 0.5, 0.4115, 0.5, 0.4115, 0.5, 0.3385, 0.5, 0.004713, 1.0, 0.07862, 1.0, 0.07862, 1.0, 0.004713, 1.0, 0.9115, 0.5, 0.912, 0.5, 0.912, 0.5, 0.9115, 0.5, 0.1615, 1.0, 0.08848, 1.0, 0.08848, 1.0, 0.1615, 1.0, 0.005144, 1.0, 0.004713, 1.0, 0.004713, 1.0, 0.005144, 1.0, 0.838, 0.5, 0.8385, 0.5, 0.8385, 0.5, 0.838, 0.5, 0.9953, 0.5, 0.9214, 0.5, 0.9214, 0.5, 0.9953, 0.5, 0.07862, 1.0, 0.07819, 1.0, 0.07819, 1.0, 0.07862, 1.0, 0.8385, 0.5, 0.9115, 0.5, 0.9115, 0.5, 0.8385, 0.5, 0.5047, 1.0, 0.5786, 1.0, 0.5786, 1.0, 0.5047, 1.0, 0.9949, 0.5, 0.9953, 0.5, 0.9953, 0.5, 0.9949, 0.5, 0.07819, 1.0, 0.005144, 1.0, 0.005144, 1.0, 0.07819, 1.0, 0.5051, 1.0, 0.5047, 1.0, 0.5047, 1.0, 0.5051, 1.0, 0.9214, 0.5, 0.9218, 0.5, 0.9218, 0.5, 0.9214, 0.5, 0.662, 0.5, 0.588, 0.5, 0.588, 0.5, 0.662, 0.5, 0.5786, 1.0, 0.5782, 1.0, 0.5782, 1.0, 0.5786, 1.0, 0.9218, 0.5, 0.9949, 0.5, 0.9949, 0.5, 0.9218, 0.5, 0.4953, 0.5, 0.4214, 0.5, 0.4214, 0.5, 0.4953, 0.5, 0.6615, 0.5, 0.662, 0.5, 0.662, 0.5, 0.6615, 0.5, 0.5782, 1.0, 0.5051, 1.0, 0.5051, 1.0, 0.5782, 1.0, 0.4949, 0.5, 0.4953, 0.5, 0.4953, 0.5, 0.4949, 0.5, 0.588, 0.5, 0.5885, 0.5, 0.5885, 0.5, 0.588, 0.5, 0.838, 1.0, 0.912, 1.0, 0.912, 1.0, 0.838, 1.0, 0.4214, 0.5, 0.4218, 0.5, 0.4218, 0.5, 0.4214, 0.5, 0.5885, 0.5, 0.6615, 0.5, 0.6615, 0.5, 0.5885, 0.5, 0.625, 0.4768, 0.625, 0.2732, 0.625, 0.2732, 0.625, 0.4768, 0.375, 0.7736, 0.625, 0.7736, 0.625, 0.9764, 0.375, 0.9764, 0.375, 0.0, 0.625, 0.0, 0.625, 0.25, 0.375, 0.25, 0.375, 0.0, 0.375, 0.25, 0.375, 0.25, 0.375, 0.0, 0.375, 0.5, 0.625, 0.5, 0.625, 0.75, 0.375, 0.75, 0.375, 0.2732, 0.625, 0.2732, 0.625, 0.4768, 0.375, 0.4768, 0.625, 0.2732, 0.625, 0.25, 0.625, 0.25, 0.625, 0.2732, 0.625, 0.9764, 0.625, 0.7736, 0.625, 0.7736, 0.625, 0.9764, 0.625, 0.25, 0.625, 0.0, 0.625, 0.0, 0.625, 0.25, 0.625, 0.75, 0.625, 0.5, 0.625, 0.5, 0.625, 0.75, 0.125, 0.5, 0.375, 0.5, 0.375, 0.75, 0.125, 0.75, 0.375, 0.5, 0.375, 0.75, 0.375, 0.75, 0.375, 0.5, 0.375, 0.2732, 0.375, 0.4768, 0.375, 0.477, 0.375, 0.273, 0.375, 0.7736, 0.375, 0.9764, 0.375, 0.9766, 0.375, 0.7734, 0.375, 0.9764, 0.625, 0.9764, 0.625, 1.0, 0.375, 1.0, 0.625, 0.7736, 0.375, 0.7736, 0.375, 0.75, 0.625, 0.75, 0.625, 0.9764, 0.625, 0.7736, 0.625, 0.7736, 0.625, 0.9764, 0.625, 0.7736, 0.625, 0.7736, 0.625, 0.75, 0.625, 0.75, 0.625, 0.9764, 0.625, 0.9764, 0.625, 1.0, 0.625, 1.0, 0.375, 0.7734, 0.375, 0.9766, 0.375, 1.0, 0.375, 0.75, 0.375, 0.9766, 0.375, 0.9764, 0.375, 1.0, 0.375, 1.0, 0.375, 0.7736, 0.375, 0.7734, 0.375, 0.75, 0.375, 0.75, 0.375, 0.4768, 0.625, 0.4768, 0.625, 0.5, 0.375, 0.5, 0.625, 0.2732, 0.375, 0.2732, 0.375, 0.25, 0.625, 0.25, 0.625, 0.7736, 0.625, 0.75, 0.625, 0.75, 0.625, 0.7736, 0.625, 0.2732, 0.625, 0.2732, 0.625, 0.25, 0.625, 0.25, 0.625, 0.4768, 0.625, 0.4768, 0.625, 0.5, 0.625, 0.5, 0.375, 0.273, 0.375, 0.477, 0.375, 0.5, 0.375, 0.25, 0.375, 0.2732, 0.375, 0.273, 0.375, 0.25, 0.375, 0.25, 0.375, 0.477, 0.375, 0.4768, 0.375, 0.5, 0.375, 0.5, 0.625, 0.5, 0.875, 0.5, 0.875, 0.75, 0.625, 0.75, 0.625, 0.9764, 0.625, 0.7736, 0.625, 0.75, 0.625, 1.0, 0.625, 0.4768, 0.625, 0.2732, 0.625, 0.25, 0.625, 0.5, 0.625, 0.4768, 0.625, 0.2732, 0.625, 0.2732, 0.625, 0.4768, 0.625, 0.75, 0.625, 0.5, 0.625, 0.5, 0.625, 0.75, 0.625, 1.0, 0.625, 0.9764, 0.625, 0.9764, 0.625, 1.0, 0.625, 0.25, 0.625, 0.0, 0.625, 0.0, 0.625, 0.25, 0.625, 0.5, 0.625, 0.4768, 0.625, 0.4768, 0.625, 0.5, 0.375, 0.0, 0.625, 0.0, 0.625, 0.25, 0.375, 0.25, 0.875, 0.5, 0.625, 0.5, 0.625, 0.5, 0.875, 0.5, 0.375, 0.5, 0.625, 0.5, 0.625, 0.75, 0.375, 0.75, 0.625, 0.75, 0.875, 0.75, 0.875, 0.75, 0.625, 0.75, 0.125, 0.5, 0.375, 0.5, 0.375, 0.75, 0.125, 0.75, 0.625, 0.5, 0.875, 0.5, 0.875, 0.75, 0.625, 0.75, 0.375, 0.25, 0.625, 0.25, 0.625, 0.5, 0.375, 0.5, 0.375, 0.25, 0.625, 0.25, 0.625, 0.25, 0.375, 0.25, 0.625, 0.5, 0.375, 0.5, 0.375, 0.5, 0.625, 0.5, 0.375, 0.5, 0.125, 0.5, 0.125, 0.5, 0.375, 0.5, 0.125, 0.75, 0.375, 0.75, 0.375, 0.75, 0.125, 0.75, 0.375, 0.75, 0.625, 0.75, 0.625, 0.75, 0.375, 0.75, 0.625, 0.0, 0.375, 0.0, 0.375, 0.0, 0.625, 0.0, 0.125, 0.75, 0.375, 0.75, 0.375, 0.75, 0.125, 0.75, 0.375, 0.75, 0.625, 0.75, 0.625, 1.0, 0.375, 1.0, 0.625, 0.0, 0.375, 0.0, 0.375, 0.0, 0.625, 0.0, 0.625, 0.75, 0.625, 0.75, 0.625, 0.75, 0.625, 0.75, 0.375, 0.75, 0.625, 0.75, 0.625, 0.75, 0.375, 0.75, 0.625, 0.75, 0.875, 0.75, 0.875, 0.75, 0.625, 0.75, 0.625, 1.0, 0.625, 0.75, 0.625, 0.75, 0.625, 1.0, 0.625, 0.75, 0.875, 0.75, 0.875, 0.75, 0.625, 0.75, 0.625, 0.0, 0.625, 0.0, 0.625, 0.0, 0.625, 0.0, 0.75, 0.49, 0.6089, 0.4442, 0.5217, 0.3242, 0.5217, 0.1758, 0.6089, 0.05584, 0.75, 0.01, 0.8911, 0.05584, 0.9783, 0.1758, 0.9783, 0.3242, 0.8911, 0.4442, 0.75, 0.49, 0.8911, 0.4442, 0.9783, 0.3242, 0.9783, 0.1758, 0.8911, 0.05584, 0.75, 0.01, 0.6089, 0.05584, 0.5217, 0.1758, 0.5217, 0.3242, 0.6089, 0.4442, 0.9701, 0.3354, 0.9701, 0.3354, 0.9701, 0.3354, 0.9701, 0.3354, 0.5217, 0.3242, 0.6089, 0.4442, 0.6089, 0.4442, 0.5217, 0.3242, 0.9701, 0.1646, 0.8992, 0.06704, 0.8992, 0.06704, 0.9701, 0.1646, 0.9783, 0.3242, 0.9783, 0.1758, 0.9783, 0.1758, 0.9783, 0.3242, 0.7368, 0.01428, 0.7368, 0.01428, 0.7368, 0.01428, 0.7368, 0.01428, 0.6089, 0.05584, 0.5217, 0.1758, 0.5217, 0.1758, 0.6089, 0.05584, 0.6221, 0.4484, 0.7368, 0.4857, 0.7368, 0.4857, 0.6221, 0.4484, 0.75, 0.49, 0.8911, 0.4442, 0.8911, 0.4442, 0.75, 0.49, 0.8992, 0.433, 0.8992, 0.433, 0.8992, 0.433, 0.8992, 0.433, 0.8911, 0.05584, 0.75, 0.01, 0.75, 0.01, 0.8911, 0.05584, 0.8911, 0.4442, 0.9783, 0.3242, 0.9701, 0.3354, 0.8992, 0.433, 0.9783, 0.3242, 0.9783, 0.3242, 0.9701, 0.3354, 0.9701, 0.3354, 0.9783, 0.3242, 0.8911, 0.4442, 0.8992, 0.433, 0.9701, 0.3354, 0.8911, 0.4442, 0.8911, 0.4442, 0.8992, 0.433, 0.8992, 0.433, 0.75, 0.01, 0.6089, 0.05584, 0.6221, 0.05156, 0.7368, 0.01428, 0.6089, 0.05584, 0.6089, 0.05584, 0.6221, 0.05156, 0.6221, 0.05156, 0.6089, 0.05584, 0.75, 0.01, 0.7368, 0.01428, 0.6221, 0.05156, 0.75, 0.01, 0.75, 0.01, 0.7368, 0.01428, 0.7368, 0.01428, 0.6089, 0.4442, 0.75, 0.49, 0.7368, 0.4857, 0.6221, 0.4484, 0.75, 0.49, 0.75, 0.49, 0.7368, 0.4857, 0.7368, 0.4857, 0.75, 0.49, 0.6089, 0.4442, 0.6221, 0.4484, 0.7368, 0.4857, 0.6089, 0.4442, 0.6089, 0.4442, 0.6221, 0.4484, 0.6221, 0.4484, 0.9783, 0.1758, 0.8911, 0.05584, 0.8992, 0.06704, 0.9701, 0.1646, 0.8911, 0.05584, 0.8911, 0.05584, 0.8992, 0.06704, 0.8992, 0.06704, 0.8911, 0.05584, 0.9783, 0.1758, 0.9701, 0.1646, 0.8992, 0.06704, 0.9783, 0.1758, 0.9783, 0.1758, 0.9701, 0.1646, 0.9701, 0.1646, 0.5217, 0.1758, 0.5217, 0.3242, 0.5217, 0.3103, 0.5217, 0.1897, 0.5217, 0.3242, 0.5217, 0.3242, 0.5217, 0.3103, 0.5217, 0.3103, 0.5217, 0.3242, 0.5217, 0.1758, 0.5217, 0.1897, 0.5217, 0.3103, 0.5217, 0.1758, 0.5217, 0.1758, 0.5217, 0.1897, 0.5217, 0.1897, 0.8992, 0.433, 0.9701, 0.3354, 0.9701, 0.3354, 0.8992, 0.433, 0.7368, 0.01428, 0.6221, 0.05156, 0.6221, 0.05156, 0.7368, 0.01428, 0.6221, 0.4484, 0.7368, 0.4857, 0.7368, 0.4857, 0.6221, 0.4484, 0.9701, 0.1646, 0.8992, 0.06704, 0.8992, 0.06704, 0.9701, 0.1646, 0.5217, 0.1897, 0.5217, 0.3103, 0.5217, 0.3103, 0.5217, 0.1897, 0.6221, 0.4484, 0.6221, 0.4484, 0.6221, 0.4484, 0.6221, 0.4484, 0.5217, 0.1897, 0.5217, 0.3103, 0.5217, 0.3103, 0.5217, 0.1897, 0.6221, 0.05156, 0.6221, 0.05156, 0.6221, 0.05156, 0.6221, 0.05156, 0.9701, 0.1646, 0.9701, 0.1646, 0.9701, 0.1646, 0.9701, 0.1646, 0.9701, 0.3354, 0.8992, 0.433, 0.8992, 0.433, 0.9701, 0.3354, 0.7368, 0.4857, 0.7368, 0.4857, 0.7368, 0.4857, 0.7368, 0.4857, 0.5217, 0.1897, 0.5217, 0.1897, 0.5217, 0.1897, 0.5217, 0.1897, 0.6221, 0.05156, 0.7368, 0.01428, 0.7368, 0.01428, 0.6221, 0.05156, 0.8992, 0.06704, 0.8992, 0.06704, 0.8992, 0.06704, 0.8992, 0.06704, 0.7368, 0.4857, 0.6221, 0.4484, 0.6221, 0.4484, 0.7368, 0.4857, 0.5217, 0.3103, 0.5217, 0.3103, 0.5217, 0.3103, 0.5217, 0.3103, 0.8992, 0.06704, 0.9701, 0.1646, 0.9701, 0.1646, 0.8992, 0.06704, 0.5217, 0.3103, 0.5217, 0.1897, 0.5217, 0.1897, 0.5217, 0.3103, 0.8992, 0.433, 0.9701, 0.3354, 0.9701, 0.3354, 0.8992, 0.433, 0.7368, 0.01428, 0.6221, 0.05156, 0.6221, 0.05156, 0.7368, 0.01428])
me_cylinder_005.materials.append(mat_base)
me_cylinder_005.materials.append(mat_metal)
me_cylinder_005.materials.append(mat_teritary)
me_cylinder_005.materials.append(mat_accents)
me_cylinder_005.use_remesh_fix_poles = True
me_cylinder_005.use_remesh_preserve_attributes = False
me_cylinder_005.update()

# ---- objects
ob_cylinder_005 = bpy.data.objects.new('Cylinder.005', me_cylinder_005)

# ---- transforms, parenting, visibility, modifiers, constraints
ob_cylinder_005.location = (1.691e-07, 0.3461, 1.404)
ob_cylinder_005.rotation_euler = (1.571, -0.0, 0.0)
ob_cylinder_005.scale = (0.7551, 0.7551, 0.7551)

# ---- collection membership
col_collection.objects.link(ob_cylinder_005)

# ---- scene / render settings (as saved in the file)
scene.frame_start = 1; scene.frame_end = 250; scene.frame_set(1)
scene.render.engine = 'BLENDER_EEVEE_NEXT'
scene.cycles.sampling_pattern = 'TABULATED_SOBOL'
scene.cycles.use_light_tree = False
scene.view_settings.view_transform = 'Filmic'
bpy.context.view_layer.update()

# ---- added for rendering (the .blend has no active camera): camera
cam_auto = bpy.data.cameras.new('AutoCamera')
cam_auto.lens = 50.0
cam_auto.sensor_width = 36.0
cam_auto.clip_end = 1000.0
ob_auto_camera = bpy.data.objects.new('AutoCamera', cam_auto)
scene.collection.objects.link(ob_auto_camera)
ob_auto_camera.location = (6.99736, -9.91523, 6.01468)
ob_auto_camera.rotation_euler = (1.09748, -7.21219e-08, 0.694738)
scene.camera = ob_auto_camera
bpy.context.view_layer.update()
